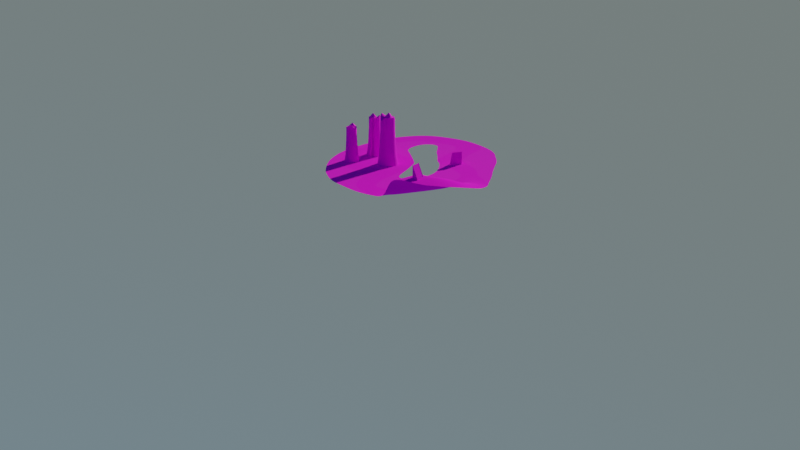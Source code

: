 # Source: track.blend  (saved by Blender 2.80.75; exported with 4.5.12 LTS)
import bpy
from mathutils import Matrix  # noqa: F401  (used for matrix-valued properties, if any)

bpy.ops.wm.read_factory_settings(use_empty=True)
scene = bpy.context.scene
scene.name = 'Scene'

# ---- collections
col_collection = bpy.data.collections.new('Collection'); scene.collection.children.link(col_collection)

# ---- images (referenced by path relative to the original .blend; pixels are not part of the script)
import os
ASSET_DIR = os.environ.get("B2B_ASSET_DIR", "")  # directory of the original .blend (textures are referenced by path, not embedded)
HERE = os.path.dirname(os.path.abspath(__file__))  # packed textures are extracted next to this script under _unpacked/

def load_image(name, relpath, width, height, colorspace="sRGB"):
    """Load a texture the original file referenced (path relative to the .blend, or extracted next to this script)."""
    p = next((c for c in (os.path.join(HERE, relpath), os.path.join(ASSET_DIR, relpath)) if relpath and os.path.exists(c)), "")
    if p:
        img = bpy.data.images.load(p, check_existing=True)
        img.name = name
    else:  # same state as the original file: an image datablock whose file is absent (Cycles renders it pink)
        img = bpy.data.images.new(name, width, height)
        img.source = "FILE"
        img.filepath = "//" + (relpath or name)
    img.colorspace_settings.name = colorspace
    return img
img_stump_diffuse = load_image('Stump-Diffuse', 'Stump-Diffuse.png', 1024, 1024, 'sRGB')
img_road_diffuse = load_image('Road-Diffuse', 'Road-Diffuse.png', 1024, 1024, 'sRGB')
img_grass_diffuse = load_image('Grass-Diffuse', 'Grass-Diffuse.png', 1024, 1024, 'sRGB')
img_ramp_diffuse = load_image('Ramp-Diffuse', 'Ramp-Diffuse.png', 1024, 1024, 'sRGB')

# ---- materials (node trees are filled in below, after node groups)
mat_stump = bpy.data.materials.new('Stump')
mat_stump.diffuse_color = (0.3844, 0.06599, 0.0105, 1.0)
mat_stump.roughness = 1.0
mat_road = bpy.data.materials.new('Road')
mat_road.diffuse_color = (0.2462, 0.07148, 0.04501, 1.0)
mat_road.roughness = 1.0
mat_offroad = bpy.data.materials.new('Offroad')
mat_offroad.diffuse_color = (0.05735, 0.2079, 0.02307, 1.0)
mat_ramp = bpy.data.materials.new('Ramp')
mat_ramp.roughness = 1.0

# ---- material node trees
mat_stump.use_nodes = True; mat_stump.node_tree.nodes.clear()
_N = mat_stump.node_tree.nodes; _L = mat_stump.node_tree.links
n0 = _N.new('ShaderNodeOutputMaterial'); n0.name = 'Material Output'; n0.location = (300, 300)
n1 = _N.new('ShaderNodeBsdfPrincipled'); n1.name = 'Principled BSDF'; n1.location = (10, 300)
n1.distribution = 'GGX'
n1.subsurface_method = 'BURLEY'
n1.inputs[2].default_value = 0.875
n1.inputs[3].default_value = 1.45
n1.inputs[13].default_value = 0.1037
n1.inputs[27].default_value = (0.0, 0.0, 0.0, 1.0)
n1.inputs[28].default_value = 1.0
n2 = _N.new('ShaderNodeTexImage'); n2.name = 'Image Texture'; n2.location = (-280, 280)
n2.image = img_stump_diffuse
_L.new(n1.outputs[0], n0.inputs[0])
_L.new(n2.outputs[0], n1.inputs[0])
n0.is_active_output = True
mat_road.use_nodes = True; mat_road.node_tree.nodes.clear()
_N = mat_road.node_tree.nodes; _L = mat_road.node_tree.links
n0 = _N.new('ShaderNodeOutputMaterial'); n0.name = 'Material Output'; n0.location = (300, 300)
n1 = _N.new('ShaderNodeBsdfPrincipled'); n1.name = 'Principled BSDF'; n1.location = (10, 300)
n1.distribution = 'GGX'
n1.subsurface_method = 'BURLEY'
n1.inputs[2].default_value = 1.0
n1.inputs[3].default_value = 1.45
n1.inputs[13].default_value = 0.07149
n1.inputs[27].default_value = (0.0, 0.0, 0.0, 1.0)
n1.inputs[28].default_value = 1.0
n2 = _N.new('ShaderNodeTexImage'); n2.name = 'Image Texture'; n2.location = (-280, 280)
n2.image = img_road_diffuse
_L.new(n1.outputs[0], n0.inputs[0])
_L.new(n2.outputs[0], n1.inputs[0])
n0.is_active_output = True
mat_offroad.use_nodes = True; mat_offroad.node_tree.nodes.clear()
_N = mat_offroad.node_tree.nodes; _L = mat_offroad.node_tree.links
n0 = _N.new('ShaderNodeOutputMaterial'); n0.name = 'Material Output'; n0.location = (300, 300)
n1 = _N.new('ShaderNodeBsdfPrincipled'); n1.name = 'Principled BSDF'; n1.location = (10, 300)
n1.distribution = 'GGX'
n1.subsurface_method = 'BURLEY'
n1.inputs[2].default_value = 1.0
n1.inputs[3].default_value = 1.45
n1.inputs[13].default_value = 0.1112
n1.inputs[27].default_value = (0.0, 0.0, 0.0, 1.0)
n1.inputs[28].default_value = 1.0
n2 = _N.new('ShaderNodeTexImage'); n2.name = 'Image Texture'; n2.location = (-280, 280)
n2.image = img_grass_diffuse
_L.new(n1.outputs[0], n0.inputs[0])
_L.new(n2.outputs[0], n1.inputs[0])
n0.is_active_output = True
mat_ramp.use_nodes = True; mat_ramp.node_tree.nodes.clear()
_N = mat_ramp.node_tree.nodes; _L = mat_ramp.node_tree.links
n0 = _N.new('ShaderNodeOutputMaterial'); n0.name = 'Material Output'; n0.location = (300, 300)
n1 = _N.new('ShaderNodeBsdfPrincipled'); n1.name = 'Principled BSDF'; n1.location = (10, 300)
n1.distribution = 'GGX'
n1.subsurface_method = 'BURLEY'
n1.inputs[2].default_value = 1.0
n1.inputs[3].default_value = 1.45
n1.inputs[13].default_value = 0.1405
n1.inputs[27].default_value = (0.0, 0.0, 0.0, 1.0)
n1.inputs[28].default_value = 1.0
n2 = _N.new('ShaderNodeTexImage'); n2.name = 'Image Texture'; n2.location = (-280, 280)
n2.image = img_ramp_diffuse
_L.new(n1.outputs[0], n0.inputs[0])
_L.new(n2.outputs[0], n1.inputs[0])
n0.is_active_output = True

# ---- world
world_world = bpy.data.worlds.new('World'); scene.world = world_world
world_world.use_nodes = True; world_world.node_tree.nodes.clear()
_N = world_world.node_tree.nodes; _L = world_world.node_tree.links
n0 = _N.new('ShaderNodeOutputWorld'); n0.name = 'World Output'; n0.location = (300, 300)
n1 = _N.new('ShaderNodeBackground'); n1.name = 'Background'; n1.location = (10, 300)
n2 = _N.new('ShaderNodeTexSky'); n2.name = 'Sky Texture'; n2.location = (-190, 280)
n2.sky_type = 'HOSEK_WILKIE'
n2.sun_direction = (-0.06429, 0.25, 0.9661)
n2.sun_elevation = 1.571
_L.new(n1.outputs[0], n0.inputs[0])
_L.new(n2.outputs[0], n1.inputs[0])
n0.is_active_output = True
world_world.color = (0.05088, 0.05088, 0.05088)
world_world.use_sun_shadow = False
world_world.sun_shadow_jitter_overblur = 0.0

# ---- cameras
cam_camera = bpy.data.cameras.new('Camera')

# ---- lights
light_sun = bpy.data.lights.new('Sun', 'SUN')
light_sun.color = (1.0, 0.9982, 0.6292)
light_sun.transmission_factor = 0.0
light_sun.angle = 0.001745
light_sun.energy = 2.0
light_sun.shadow_soft_size = 0.125
light_sun_001 = bpy.data.lights.new('Sun.001', 'SUN')
light_sun_001.color = (1.0, 0.8772, 0.6884)
light_sun_001.transmission_factor = 0.0
light_sun_001.angle = 0.08727
light_sun_001.energy = 0.5
light_sun_001.shadow_soft_size = 0.125
light_sun_002 = bpy.data.lights.new('Sun.002', 'SUN')
light_sun_002.color = (1.0, 0.9695, 0.6689)
light_sun_002.transmission_factor = 0.0
light_sun_002.angle = 0.008727
light_sun_002.energy = 1.0
light_sun_002.shadow_soft_size = 0.125

# ---- meshes
me_stump = bpy.data.meshes.new('Stump')
me_stump.from_pydata([(0.0, 1.0, 0.0), (-0.1951, 0.9808, 0.0), (-0.3827, 0.9239, 0.0), (-0.5556, 0.8315, 0.0), (-0.7071, 0.7071, 0.0), (-0.7845, 0.5528, 2.384e-07), (-0.8771, 0.1081, 1.788e-07), (-0.9649, -0.08133, 0.0), (-0.9712, -0.2172, 0.0), (-0.9239, -0.3827, 0.0), (-0.8315, -0.5556, 0.0), (-0.7071, -0.7071, 0.0), (-0.5556, -0.8315, 0.0), (-0.3827, -0.9239, 0.0), (-0.1951, -0.9808, 0.0), (3.258e-07, -1.0, 0.0), (0.1951, -0.9808, 0.0), (0.3827, -0.9239, 0.0), (0.5556, -0.8315, 0.0), (0.7071, -0.7071, 0.0), (0.8315, -0.5556, 0.0), (0.9239, -0.3827, 0.0), (0.9808, -0.1951, 0.0), (1.0, 9.656e-07, 0.0), (0.9808, 0.1951, 0.0), (0.9239, 0.3827, 0.0), (0.8315, 0.5556, 0.0), (0.7071, 0.7071, 0.0), (0.5556, 0.8315, 0.0), (0.3827, 0.9239, 0.0), (0.1951, 0.9808, 0.0), (-3.056e-08, 0.732, 0.4267), (-0.1428, 0.7179, 0.4267), (-0.2801, 0.6763, 0.4267), (-0.4067, 0.6086, 0.4267), (-0.5176, 0.5176, 0.4267), (-0.6037, 0.3539, 0.4265), (-0.6902, 0.1195, 0.4351), (-0.7345, -0.007039, 0.428), (-0.7179, -0.1428, 0.4267), (-0.6763, -0.2801, 0.4267), (-0.6086, -0.4067, 0.4267), (-0.5176, -0.5176, 0.4267), (-0.4067, -0.6086, 0.4267), (-0.2801, -0.6763, 0.4267), (-0.1428, -0.7179, 0.4267), (2.08e-07, -0.732, 0.4267), (0.1428, -0.7179, 0.4267), (0.2801, -0.6763, 0.4267), (0.4067, -0.6086, 0.4267), (0.5176, -0.5176, 0.4267), (0.6086, -0.4067, 0.4267), (0.6763, -0.2801, 0.4267), (0.7179, -0.1428, 0.4267), (0.732, 7.068e-07, 0.4267), (0.7179, 0.1428, 0.4267), (0.6763, 0.2801, 0.4267), (0.6086, 0.4067, 0.4267), (0.5176, 0.5176, 0.4267), (0.4067, 0.6086, 0.4267), (0.2801, 0.6763, 0.4267), (0.1428, 0.7179, 0.4267), (-2.853e-08, 0.6635, 0.9032), (-0.1295, 0.6508, 0.8903), (-0.2539, 0.613, 0.884), (-0.3686, 0.5517, 0.8903), (-0.4494, 0.4683, 0.9019), (-0.4978, 0.2976, 0.9149), (-0.5708, 0.07987, 0.9156), (-0.6446, -0.0321, 0.9156), (-0.6501, -0.1305, 0.9156), (-0.613, -0.2539, 0.9156), (-0.5517, -0.3686, 0.9156), (-0.4692, -0.4692, 0.9182), (-0.3686, -0.5517, 0.9358), (-0.2539, -0.613, 0.9574), (-0.1295, -0.6508, 0.968), (1.877e-07, -0.6635, 0.9574), (0.1295, -0.6508, 0.9358), (0.2539, -0.613, 0.9155), (0.3686, -0.5517, 0.8927), (0.4692, -0.4692, 0.8682), (0.5517, -0.3686, 0.8562), (0.613, -0.2539, 0.8682), (0.6508, -0.1294, 0.8927), (0.6191, -0.006792, 0.9126), (0.5938, 0.1296, 0.7268), (0.5966, 0.1733, 0.9156), (0.5517, 0.3686, 0.9156), (0.4692, 0.4692, 0.9156), (0.3686, 0.5517, 0.9156), (0.2539, 0.613, 0.9156), (0.1294, 0.6508, 0.9138), (0.481, 0.103, 0.9156), (0.4888, 0.2911, 0.9166), (0.4203, 0.3551, 0.919), (0.3, 0.449, 0.9279), (0.1672, 0.5242, 0.9189), (0.02702, 0.5779, 0.9068), (-0.1152, 0.6079, 0.8911), (0.5266, -0.03314, 0.9107), (0.4172, 0.102, 0.9189), (0.3476, 0.2158, 0.9531), (0.2116, 0.3167, 0.97), (0.06635, 0.4037, 0.9525), (-0.08258, 0.4736, 0.9054), (-0.2295, 0.5235, 0.8874), (0.513, -0.1526, 0.8847), (0.3925, -0.04657, 0.9221), (0.2562, 0.06024, 0.9712), (0.1094, 0.1637, 1.001), (-0.04239, 0.2597, 0.9712), (-0.1932, 0.3448, 0.9153), (-0.3316, 0.4152, 0.9015), (0.4335, -0.2896, 0.8702), (0.2986, -0.1995, 0.9009), (0.1522, -0.1017, 0.9462), (-2.831e-07, 2.533e-07, 0.9664), (-0.1522, 0.1017, 0.9462), (-0.3872, 0.1071, 0.9153), (-0.4491, 0.2271, 0.9151), (0.3373, -0.4155, 0.8847), (0.1932, -0.3448, 0.9116), (0.04239, -0.2597, 0.9156), (-0.1094, -0.1637, 0.9194), (-0.2562, -0.06024, 0.9156), (-0.3391, 0.04707, 0.9156), (0.2295, -0.5235, 0.9135), (0.08258, -0.4736, 0.933), (-0.06635, -0.4037, 0.931), (-0.2116, -0.3167, 0.923), (-0.3476, -0.2158, 0.9156), (-0.4072, 0.05806, 0.9156), (-0.4949, 0.06066, 0.9156), (0.1152, -0.6079, 0.9378), (-0.02702, -0.5779, 0.9581), (-0.1672, -0.5242, 0.9572), (-0.3, -0.449, 0.9317), (-0.4203, -0.3551, 0.9157), (-0.5235, -0.2461, 0.9156), (-0.6041, -0.1289, 0.9156), (-0.2577, 0.6222, 0.6573), (-0.3742, 0.56, 0.6607), (0.3742, 0.56, 0.6711), (0.2577, 0.6222, 0.6711), (1.89e-07, -0.6735, 0.6884), (0.1314, -0.6605, 0.6725), (-0.478, 0.4735, 0.6702), (0.1314, 0.6605, 0.6711), (0.2577, -0.6222, 0.6711), (-0.5697, 0.2923, 0.67), (-3.046e-08, 0.6735, 0.6703), (0.3742, -0.56, 0.6696), (0.4762, -0.4762, 0.6515), (-0.6207, 0.1254, 0.6743), (0.56, -0.3742, 0.6452), (-0.6731, -0.000569, 0.6711), (0.6222, -0.2577, 0.6515), (-0.6605, -0.1314, 0.6711), (0.6605, -0.1314, 0.6696), (-0.6222, -0.2577, 0.6711), (0.6492, 0.06925, 0.6976), (-0.56, -0.3742, 0.6711), (0.6605, 0.1314, 0.6711), (-0.4762, -0.4762, 0.6711), (0.6129, 0.1647, 0.724), (-0.3742, -0.56, 0.6725), (0.56, 0.3742, 0.6711), (-0.2577, -0.6222, 0.6884), (-0.1314, 0.6605, 0.6607), (0.4762, 0.4762, 0.6711), (-0.1314, -0.6605, 0.694), (-0.7219, 0.1103, 0.2145), (-0.7871, -0.05097, 0.2133), (0.6727, -0.4495, 0.2133), (0.7475, -0.3096, 0.2133), (-0.7894, -0.1674, 0.2133), (0.7936, -0.1578, 0.2133), (-0.7475, -0.3096, 0.2133), (0.8091, 7.813e-07, 0.2133), (-0.6727, -0.4495, 0.2133), (0.7936, 0.1578, 0.2133), (-0.5721, -0.5721, 0.2133), (0.7475, 0.3096, 0.2133), (-0.4495, -0.6727, 0.2133), (0.6727, 0.4495, 0.2133), (-0.3096, -0.7475, 0.2133), (-1.81e-08, 0.8091, 0.2133), (-0.1578, 0.7936, 0.2133), (0.5721, 0.5721, 0.2133), (-0.1578, -0.7936, 0.2133), (-0.3096, 0.7475, 0.2133), (0.4495, 0.6727, 0.2133), (2.455e-07, -0.8091, 0.2133), (-0.4495, 0.6727, 0.2133), (0.3096, 0.7475, 0.2133), (0.1578, -0.7936, 0.2133), (-0.5721, 0.5721, 0.2133), (0.1578, 0.7936, 0.2133), (0.3096, -0.7475, 0.2133), (-0.6546, 0.4128, 0.2133), (0.4495, -0.6727, 0.2133), (0.5721, -0.5721, 0.2133), (-0.3787, 0.06117, -2.996e-06), (-0.3454, 0.03935, 0.6862), (-0.3468, 0.03334, 0.4611), (-0.3456, 0.05011, 0.2289), (-0.6754, 0.398, -8.397e-07), (-0.6001, 0.2549, -1.918e-06), (-0.5031, 0.1978, 0.6748), (-0.4278, 0.1157, 0.6803), (-0.5197, 0.246, 0.4366), (-0.4318, 0.1438, 0.447), (-0.5825, 0.3026, 0.2185), (-0.4803, 0.1819, 0.2237), (-0.6947, 0.08067, -8.795e-07), (-0.5246, 0.08161, -1.938e-06), (-0.5289, 0.09458, 0.6794), (-0.4369, 0.07248, 0.6831), (-0.5869, 0.07562, 0.4482), (-0.4695, 0.04915, 0.4559), (-0.6064, 0.08824, 0.2224), (-0.4823, 0.07462, 0.2272)], [], [(173, 38, 37, 172), (175, 52, 51, 174), (176, 39, 38, 173), (177, 53, 52, 175), (178, 40, 39, 176), (179, 54, 53, 177), (180, 41, 40, 178), (181, 55, 54, 179), (182, 42, 41, 180), (183, 56, 55, 181), (184, 43, 42, 182), (185, 57, 56, 183), (186, 44, 43, 184), (188, 32, 31, 187), (189, 58, 57, 185), (190, 45, 44, 186), (191, 33, 32, 188), (192, 59, 58, 189), (193, 46, 45, 190), (194, 34, 33, 191), (195, 60, 59, 192), (196, 47, 46, 193), (197, 35, 34, 194), (198, 61, 60, 195), (199, 48, 47, 196), (200, 36, 35, 197), (187, 31, 61, 198), (201, 49, 48, 199), (202, 50, 49, 201), (174, 51, 50, 202), (142, 65, 64, 141), (144, 91, 90, 143), (146, 78, 77, 145), (147, 66, 65, 142), (148, 92, 91, 144), (149, 79, 78, 146), (150, 67, 66, 147), (151, 62, 92, 148), (152, 80, 79, 149), (153, 81, 80, 152), (155, 82, 81, 153), (156, 69, 68, 154), (157, 83, 82, 155), (158, 70, 69, 156), (159, 84, 83, 157), (160, 71, 70, 158), (161, 85, 84, 159), (162, 72, 71, 160), (86, 161, 163), (164, 73, 72, 162), (86, 163, 165), (166, 74, 73, 164), (167, 88, 87, 165), (168, 75, 74, 166), (169, 63, 62, 151), (170, 89, 88, 167), (171, 76, 75, 168), (141, 64, 63, 169), (143, 90, 89, 170), (145, 77, 76, 171), (86, 93, 85, 161), (85, 93, 100, 84), (84, 100, 107, 83), (83, 107, 114, 82), (82, 114, 121, 81), (81, 121, 127, 80), (80, 127, 134, 79), (79, 134, 77, 78), (87, 88, 94, 93), (93, 94, 101, 100), (100, 101, 108, 107), (107, 108, 115, 114), (114, 115, 122, 121), (121, 122, 128, 127), (127, 128, 135, 134), (134, 135, 76, 77), (88, 89, 95, 94), (94, 95, 102, 101), (101, 102, 109, 108), (108, 109, 116, 115), (115, 116, 123, 122), (122, 123, 129, 128), (128, 129, 136, 135), (135, 136, 75, 76), (89, 90, 96, 95), (95, 96, 103, 102), (102, 103, 110, 109), (109, 110, 117, 116), (116, 117, 124, 123), (123, 124, 130, 129), (129, 130, 137, 136), (136, 137, 74, 75), (90, 91, 97, 96), (96, 97, 104, 103), (103, 104, 111, 110), (110, 111, 118, 117), (117, 118, 125, 124), (124, 125, 131, 130), (130, 131, 138, 137), (137, 138, 73, 74), (91, 92, 98, 97), (97, 98, 105, 104), (104, 105, 112, 111), (111, 112, 119, 118), (118, 119, 126, 125), (125, 126, 132, 131), (131, 132, 139, 138), (138, 139, 72, 73), (92, 62, 99, 98), (98, 99, 106, 105), (105, 106, 113, 112), (112, 113, 120, 119), (132, 133, 140, 139), (139, 140, 71, 72), (62, 63, 64, 99), (99, 64, 65, 106), (106, 65, 66, 113), (113, 66, 67, 120), (133, 68, 69, 140), (140, 69, 70, 71), (46, 145, 171, 45), (59, 143, 170, 58), (33, 141, 169, 32), (45, 171, 168, 44), (58, 170, 167, 57), (32, 169, 151, 31), (44, 168, 166, 43), (57, 167, 165, 56), (43, 166, 164, 42), (56, 165, 163, 55), (42, 164, 162, 41), (55, 163, 161, 54), (41, 162, 160, 40), (54, 161, 159, 53), (40, 160, 158, 39), (53, 159, 157, 52), (39, 158, 156, 38), (52, 157, 155, 51), (38, 156, 154, 37), (51, 155, 153, 50), (50, 153, 152, 49), (49, 152, 149, 48), (31, 151, 148, 61), (36, 150, 147, 35), (48, 149, 146, 47), (61, 148, 144, 60), (35, 147, 142, 34), (47, 146, 145, 46), (60, 144, 143, 59), (34, 142, 141, 33), (20, 174, 202, 19), (19, 202, 201, 18), (18, 201, 199, 17), (0, 187, 198, 30), (5, 200, 197, 4), (17, 199, 196, 16), (30, 198, 195, 29), (4, 197, 194, 3), (16, 196, 193, 15), (29, 195, 192, 28), (3, 194, 191, 2), (15, 193, 190, 14), (28, 192, 189, 27), (2, 191, 188, 1), (14, 190, 186, 13), (27, 189, 185, 26), (1, 188, 187, 0), (13, 186, 184, 12), (26, 185, 183, 25), (12, 184, 182, 11), (25, 183, 181, 24), (11, 182, 180, 10), (24, 181, 179, 23), (10, 180, 178, 9), (23, 179, 177, 22), (9, 178, 176, 8), (22, 177, 175, 21), (8, 176, 173, 7), (21, 175, 174, 20), (7, 173, 172, 6), (208, 203, 206, 214), (214, 206, 205, 212), (212, 205, 204, 210), (36, 211, 209, 150), (211, 212, 210, 209), (200, 213, 211, 36), (213, 214, 212, 211), (5, 207, 213, 200), (207, 208, 214, 213), (216, 222, 206, 203), (222, 220, 205, 206), (220, 218, 204, 205), (37, 154, 217, 219), (219, 217, 218, 220), (172, 37, 219, 221), (221, 219, 220, 222), (6, 172, 221, 215), (215, 221, 222, 216), (133, 217, 154, 68), (132, 218, 217, 133), (126, 204, 218, 132), (126, 119, 210, 204), (119, 120, 209, 210), (120, 67, 150, 209), (86, 165, 87, 93)])
me_stump.polygons.foreach_set('use_smooth', [True] * 205)
_k = {(0, 1): 1.0, (1, 2): 1.0, (2, 3): 1.0, (3, 4): 1.0, (4, 5): 1.0, (6, 7): 1.0, (7, 8): 1.0, (8, 9): 1.0, (9, 10): 1.0, (10, 11): 1.0, (11, 12): 1.0, (12, 13): 1.0, (13, 14): 1.0, (14, 15): 1.0, (15, 16): 1.0, (16, 17): 1.0, (17, 18): 1.0, (18, 19): 1.0, (19, 20): 1.0, (20, 21): 1.0, (21, 22): 1.0, (22, 23): 1.0, (23, 24): 1.0, (24, 25): 1.0, (25, 26): 1.0, (26, 27): 1.0, (27, 28): 1.0, (28, 29): 1.0, (29, 30): 1.0, (0, 30): 1.0, (37, 172): 1.0, (5, 200): 1.0, (62, 63): 1.0, (63, 64): 1.0, (64, 65): 1.0, (65, 66): 1.0, (66, 67): 1.0, (68, 69): 1.0, (69, 70): 1.0, (70, 71): 1.0, (71, 72): 1.0, (72, 73): 1.0, (73, 74): 1.0, (74, 75): 1.0, (75, 76): 1.0, (76, 77): 1.0, (77, 78): 1.0, (78, 79): 1.0, (79, 80): 1.0, (80, 81): 1.0, (81, 82): 1.0, (82, 83): 1.0, (83, 84): 1.0, (84, 85): 1.0, (86, 93): 1.0, (87, 88): 1.0, (88, 89): 1.0, (89, 90): 1.0, (90, 91): 1.0, (91, 92): 1.0, (62, 92): 1.0, (36, 150): 1.0, (37, 154): 1.0, (85, 93): 1.0, (87, 93): 1.0, (119, 126): 1.0, (126, 132): 1.0, (119, 120): 1.0, (132, 133): 1.0, (67, 120): 1.0, (68, 133): 1.0, (67, 150): 1.0, (68, 154): 1.0, (85, 161): 1.0, (86, 163): 1.0, (87, 165): 1.0, (163, 165): 1.0, (161, 163): 1.0, (6, 172): 1.0, (36, 200): 1.0, (203, 216): 1.0, (203, 208): 1.0, (5, 207): 1.0, (207, 208): 1.0, (6, 215): 1.0, (215, 216): 1.0}
me_stump.attributes.new('crease_edge', 'FLOAT', 'EDGE').data.foreach_set('value', [_k.get((min(e.vertices), max(e.vertices)), 0.0) for e in me_stump.edges])
_uv = me_stump.uv_layers.new(name='UVMap')
_uv.uv.foreach_set('vector', [0.8861, 0.9113, 0.8907, 0.8431, 0.8547, 0.8314, 0.8376, 0.8976, 0.4966, 0.7018, 0.5664, 0.6856, 0.5596, 0.6444, 0.4891, 0.6562, 0.09211, 0.4427, 0.1618, 0.4561, 0.168, 0.4222, 0.09743, 0.4172, 0.5056, 0.743, 0.5746, 0.7229, 0.5664, 0.6856, 0.4966, 0.7018, 0.08661, 0.4835, 0.1565, 0.4957, 0.1618, 0.4561, 0.09211, 0.4427, 0.5157, 0.7783, 0.5837, 0.7548, 0.5746, 0.7229, 0.5056, 0.743, 0.08195, 0.5307, 0.1523, 0.5385, 0.1565, 0.4957, 0.08661, 0.4835, 0.483, 0.07764, 0.5541, 0.08818, 0.5592, 0.05146, 0.4886, 0.03704, 0.07865, 0.5797, 0.1493, 0.5828, 0.1523, 0.5385, 0.08195, 0.5307, 0.4793, 0.1229, 0.5507, 0.1291, 0.5541, 0.08818, 0.483, 0.07764, 0.07685, 0.6284, 0.1477, 0.6268, 0.1493, 0.5828, 0.07865, 0.5797, 0.4778, 0.171, 0.5493, 0.1726, 0.5507, 0.1291, 0.4793, 0.1229, 0.07659, 0.675, 0.1475, 0.669, 0.1477, 0.6268, 0.07685, 0.6284, 0.8, 0.2262, 0.8109, 0.1569, 0.7746, 0.1517, 0.7599, 0.2205, 0.4783, 0.2201, 0.5498, 0.2171, 0.5493, 0.1726, 0.4778, 0.171, 0.07791, 0.7178, 0.1486, 0.7077, 0.1475, 0.669, 0.07659, 0.675, 0.8453, 0.2299, 0.8518, 0.1602, 0.8109, 0.1569, 0.8, 0.2262, 0.4811, 0.2684, 0.5523, 0.2608, 0.5498, 0.2171, 0.4783, 0.2201, 0.08074, 0.755, 0.1512, 0.7414, 0.1486, 0.7077, 0.07791, 0.7178, 0.894, 0.2313, 0.8959, 0.1615, 0.8518, 0.1602, 0.8453, 0.2299, 0.4858, 0.314, 0.5566, 0.302, 0.5523, 0.2608, 0.4811, 0.2684, 0.4784, 0.4662, 0.55, 0.4725, 0.5524, 0.4361, 0.4811, 0.426, 0.9444, 0.2306, 0.9414, 0.1608, 0.8959, 0.1615, 0.894, 0.2313, 0.4924, 0.3551, 0.5625, 0.3392, 0.5566, 0.302, 0.4858, 0.314, 0.4779, 0.5112, 0.5495, 0.5132, 0.55, 0.4725, 0.4784, 0.4662, 0.998, 0.2248, 0.9969, 0.1549, 0.9414, 0.1608, 0.9444, 0.2306, 0.5006, 0.3902, 0.57, 0.371, 0.5625, 0.3392, 0.4924, 0.3551, 0.4796, 0.559, 0.551, 0.5565, 0.5495, 0.5132, 0.4779, 0.5112, 0.4834, 0.608, 0.5544, 0.6008, 0.551, 0.5565, 0.4796, 0.559, 0.4891, 0.6562, 0.5596, 0.6444, 0.5544, 0.6008, 0.4834, 0.608, 0.8966, 0.08676, 0.8949, 0.01681, 0.855, 0.01751, 0.8561, 0.08654, 0.6359, 0.2926, 0.7124, 0.2901, 0.7085, 0.2527, 0.632, 0.2546, 0.6303, 0.4752, 0.7126, 0.4701, 0.7215, 0.4366, 0.6375, 0.4413, 0.9394, 0.08319, 0.9316, 0.01183, 0.8949, 0.01681, 0.8966, 0.08676, 0.6414, 0.3268, 0.7172, 0.3238, 0.7124, 0.2901, 0.6359, 0.2926, 0.6294, 0.5126, 0.7059, 0.5075, 0.7126, 0.4701, 0.6303, 0.4752, 1.0, 0.07654, 0.9798, 0.0, 0.9316, 0.01183, 0.9394, 0.08319, 0.648, 0.356, 0.7207, 0.3526, 0.7172, 0.3238, 0.6414, 0.3268, 0.6303, 0.5525, 0.7002, 0.5473, 0.7059, 0.5075, 0.6294, 0.5126, 0.6279, 0.5937, 0.6957, 0.5881, 0.7002, 0.5473, 0.6303, 0.5525, 0.6307, 0.634, 0.6967, 0.6279, 0.6957, 0.5881, 0.6279, 0.5937, 0.9052, 0.7669, 0.9347, 0.6957, 0.8953, 0.6827, 0.8673, 0.7553, 0.6389, 0.6718, 0.7066, 0.665, 0.6967, 0.6279, 0.6307, 0.634, 0.2403, 0.47, 0.3174, 0.4762, 0.3219, 0.4553, 0.246, 0.438, 0.652, 0.7057, 0.7215, 0.6982, 0.7066, 0.665, 0.6389, 0.6718, 0.2355, 0.5064, 0.3126, 0.5117, 0.3174, 0.4762, 0.2403, 0.47, 0.645, 0.08321, 0.7165, 0.07021, 0.7136, 0.03483, 0.6439, 0.0334, 0.2316, 0.5458, 0.3088, 0.5505, 0.3126, 0.5117, 0.2355, 0.5064, 0.3942, 0.6221, 0.3744, 0.6387, 0.3942, 0.6432, 0.2289, 0.5865, 0.3069, 0.5906, 0.3088, 0.5505, 0.2316, 0.5458, 0.3588, 0.5576, 0.3536, 0.5328, 0.3482, 0.5522, 0.2278, 0.6271, 0.3109, 0.6309, 0.3069, 0.5906, 0.2289, 0.5865, 0.6292, 0.1735, 0.7058, 0.1728, 0.7113, 0.1174, 0.6513, 0.113, 0.2326, 0.6662, 0.3175, 0.6695, 0.3109, 0.6309, 0.2278, 0.6271, 0.8184, 0.08248, 0.8178, 0.0126, 0.7848, 0.00405, 0.7849, 0.07486, 0.6297, 0.2144, 0.7062, 0.2131, 0.7058, 0.1728, 0.6292, 0.1735, 0.2354, 0.7018, 0.3219, 0.7047, 0.3175, 0.6695, 0.2326, 0.6662, 0.8561, 0.08654, 0.855, 0.01751, 0.8178, 0.0126, 0.8184, 0.08248, 0.632, 0.2546, 0.7085, 0.2527, 0.7062, 0.2131, 0.6297, 0.2144, 0.236, 0.7327, 0.3209, 0.7351, 0.3219, 0.7047, 0.2354, 0.7018, 0.6547, 0.1084, 0.7199, 0.1142, 0.7165, 0.07021, 0.645, 0.08321, 0.027, 0.2736, 0.08061, 0.2897, 0.05132, 0.2556, 0.003326, 0.2419, 0.003326, 0.2419, 0.05132, 0.2556, 0.04142, 0.2198, 0.0, 0.202, 0.0, 0.202, 0.04142, 0.2198, 0.04906, 0.1714, 0.004838, 0.162, 0.004838, 0.162, 0.04906, 0.1714, 0.06304, 0.1242, 0.01771, 0.1236, 0.01771, 0.1236, 0.06304, 0.1242, 0.08263, 0.08059, 0.03806, 0.0883, 0.03806, 0.0883, 0.08263, 0.08059, 0.1068, 0.0432, 0.06505, 0.05751, 0.06505, 0.05751, 0.1068, 0.0432, 0.1346, 0.014, 0.09764, 0.03243, 0.05448, 0.323, 0.09038, 0.3743, 0.1, 0.3449, 0.08061, 0.2897, 0.08061, 0.2897, 0.1, 0.3449, 0.09939, 0.2822, 0.05132, 0.2556, 0.05132, 0.2556, 0.09939, 0.2822, 0.08955, 0.2365, 0.04142, 0.2198, 0.04142, 0.2198, 0.08955, 0.2365, 0.09957, 0.182, 0.04906, 0.1714, 0.04906, 0.1714, 0.09957, 0.182, 0.114, 0.1281, 0.06304, 0.1242, 0.06304, 0.1242, 0.114, 0.1281, 0.132, 0.07832, 0.08263, 0.08059, 0.08263, 0.08059, 0.132, 0.07832, 0.1525, 0.03568, 0.1068, 0.0432, 0.1068, 0.0432, 0.1525, 0.03568, 0.1745, 0.003027, 0.1346, 0.014, 0.09038, 0.3743, 0.1264, 0.3941, 0.1277, 0.3556, 0.1, 0.3449, 0.1, 0.3449, 0.1277, 0.3556, 0.1333, 0.3069, 0.09939, 0.2822, 0.09939, 0.2822, 0.1333, 0.3069, 0.1425, 0.2516, 0.08955, 0.2365, 0.08955, 0.2365, 0.1425, 0.2516, 0.1544, 0.1934, 0.09957, 0.182, 0.09957, 0.182, 0.1544, 0.1934, 0.1686, 0.1357, 0.114, 0.1281, 0.114, 0.1281, 0.1686, 0.1357, 0.1842, 0.08173, 0.132, 0.07832, 0.132, 0.07832, 0.1842, 0.08173, 0.2002, 0.03539, 0.1525, 0.03568, 0.1525, 0.03568, 0.2002, 0.03539, 0.2157, 0.0, 0.1745, 0.003027, 0.1264, 0.3941, 0.1658, 0.4066, 0.1743, 0.3691, 0.1277, 0.3556, 0.1277, 0.3556, 0.1743, 0.3691, 0.1854, 0.3206, 0.1333, 0.3069, 0.1333, 0.3069, 0.1854, 0.3206, 0.1981, 0.2647, 0.1425, 0.2516, 0.1425, 0.2516, 0.1981, 0.2647, 0.2114, 0.2054, 0.1544, 0.1934, 0.1544, 0.1934, 0.2114, 0.2054, 0.2246, 0.1463, 0.1686, 0.1357, 0.1686, 0.1357, 0.2246, 0.1463, 0.2372, 0.09057, 0.1842, 0.08173, 0.1842, 0.08173, 0.2372, 0.09057, 0.2482, 0.04235, 0.2002, 0.03539, 0.2002, 0.03539, 0.2482, 0.04235, 0.2566, 0.004962, 0.2157, 0.0, 0.1658, 0.4066, 0.2068, 0.4113, 0.2223, 0.3759, 0.1743, 0.3691, 0.1743, 0.3691, 0.2223, 0.3759, 0.2384, 0.3295, 0.1854, 0.3206, 0.1854, 0.3206, 0.2384, 0.3295, 0.254, 0.2756, 0.1981, 0.2647, 0.1981, 0.2647, 0.254, 0.2756, 0.2681, 0.2178, 0.2114, 0.2054, 0.2114, 0.2054, 0.2681, 0.2178, 0.2801, 0.1596, 0.2246, 0.1463, 0.2246, 0.1463, 0.2801, 0.1596, 0.2891, 0.1044, 0.2372, 0.09057, 0.2372, 0.09057, 0.2891, 0.1044, 0.2946, 0.05605, 0.2482, 0.04235, 0.2482, 0.04235, 0.2946, 0.05605, 0.2959, 0.0176, 0.2566, 0.004962, 0.2068, 0.4113, 0.2481, 0.4082, 0.2699, 0.3757, 0.2223, 0.3759, 0.2223, 0.3759, 0.2699, 0.3757, 0.2903, 0.3333, 0.2384, 0.3295, 0.2384, 0.3295, 0.2903, 0.3333, 0.3082, 0.2836, 0.254, 0.2756, 0.254, 0.2756, 0.3082, 0.2836, 0.3382, 0.1932, 0.2681, 0.2178, 0.2681, 0.2178, 0.3382, 0.1932, 0.317, 0.1813, 0.2801, 0.1596, 0.2801, 0.1596, 0.317, 0.1813, 0.3385, 0.1768, 0.2891, 0.1044, 0.2891, 0.1044, 0.3385, 0.1768, 0.3377, 0.07589, 0.2946, 0.05605, 0.2946, 0.05605, 0.3377, 0.07589, 0.3319, 0.03736, 0.2959, 0.0176, 0.2481, 0.4082, 0.2878, 0.3974, 0.3154, 0.3685, 0.2699, 0.3757, 0.2699, 0.3757, 0.3154, 0.3685, 0.3395, 0.3313, 0.2903, 0.3333, 0.2903, 0.3333, 0.3395, 0.3313, 0.3573, 0.2885, 0.3082, 0.2836, 0.3082, 0.2836, 0.3573, 0.2885, 0.3704, 0.2209, 0.3382, 0.1932, 0.3385, 0.1768, 0.3647, 0.1676, 0.3752, 0.1007, 0.3377, 0.07589, 0.3377, 0.07589, 0.3752, 0.1007, 0.3633, 0.06356, 0.3319, 0.03736, 0.2878, 0.3974, 0.3246, 0.3793, 0.3571, 0.3544, 0.3154, 0.3685, 0.3154, 0.3685, 0.3571, 0.3544, 0.384, 0.3238, 0.3395, 0.3313, 0.3395, 0.3313, 0.384, 0.3238, 0.3983, 0.2905, 0.3573, 0.2885, 0.3573, 0.2885, 0.3983, 0.2905, 0.393, 0.2357, 0.3704, 0.2209, 0.3647, 0.1676, 0.3876, 0.1646, 0.3946, 0.1253, 0.3752, 0.1007, 0.3752, 0.1007, 0.3946, 0.1253, 0.3886, 0.09499, 0.3633, 0.06356, 0.1512, 0.7414, 0.236, 0.7327, 0.2354, 0.7018, 0.1486, 0.7077, 0.5523, 0.2608, 0.632, 0.2546, 0.6297, 0.2144, 0.5498, 0.2171, 0.8518, 0.1602, 0.8561, 0.08654, 0.8184, 0.08248, 0.8109, 0.1569, 0.1486, 0.7077, 0.2354, 0.7018, 0.2326, 0.6662, 0.1475, 0.669, 0.5498, 0.2171, 0.6297, 0.2144, 0.6292, 0.1735, 0.5493, 0.1726, 0.8109, 0.1569, 0.8184, 0.08248, 0.7849, 0.07486, 0.7746, 0.1517, 0.1475, 0.669, 0.2326, 0.6662, 0.2278, 0.6271, 0.1477, 0.6268, 0.5493, 0.1726, 0.6292, 0.1735, 0.6513, 0.113, 0.5507, 0.1291, 0.1477, 0.6268, 0.2278, 0.6271, 0.2289, 0.5865, 0.1493, 0.5828, 0.5507, 0.1291, 0.6513, 0.113, 0.6336, 0.09583, 0.5541, 0.08818, 0.1493, 0.5828, 0.2289, 0.5865, 0.2316, 0.5458, 0.1523, 0.5385, 0.5541, 0.08818, 0.6336, 0.09583, 0.645, 0.08321, 0.5592, 0.05146, 0.1523, 0.5385, 0.2316, 0.5458, 0.2355, 0.5064, 0.1565, 0.4957, 0.5592, 0.05146, 0.645, 0.08321, 0.6439, 0.0334, 0.5658, 0.02032, 0.1565, 0.4957, 0.2355, 0.5064, 0.2403, 0.47, 0.1618, 0.4561, 0.5746, 0.7229, 0.652, 0.7057, 0.6389, 0.6718, 0.5664, 0.6856, 0.1618, 0.4561, 0.2403, 0.47, 0.246, 0.438, 0.168, 0.4222, 0.5664, 0.6856, 0.6389, 0.6718, 0.6307, 0.634, 0.5596, 0.6444, 0.8907, 0.8431, 0.9052, 0.7669, 0.8673, 0.7553, 0.8547, 0.8314, 0.5596, 0.6444, 0.6307, 0.634, 0.6279, 0.5937, 0.5544, 0.6008, 0.5544, 0.6008, 0.6279, 0.5937, 0.6303, 0.5525, 0.551, 0.5565, 0.551, 0.5565, 0.6303, 0.5525, 0.6294, 0.5126, 0.5495, 0.5132, 0.57, 0.371, 0.648, 0.356, 0.6414, 0.3268, 0.5625, 0.3392, 0.9969, 0.1549, 1.0, 0.07654, 0.9394, 0.08319, 0.9414, 0.1608, 0.5495, 0.5132, 0.6294, 0.5126, 0.6303, 0.4752, 0.55, 0.4725, 0.5625, 0.3392, 0.6414, 0.3268, 0.6359, 0.2926, 0.5566, 0.302, 0.9414, 0.1608, 0.9394, 0.08319, 0.8966, 0.08676, 0.8959, 0.1615, 0.55, 0.4725, 0.6303, 0.4752, 0.6375, 0.4413, 0.5524, 0.4361, 0.5566, 0.302, 0.6359, 0.2926, 0.632, 0.2546, 0.5523, 0.2608, 0.8959, 0.1615, 0.8966, 0.08676, 0.8561, 0.08654, 0.8518, 0.1602, 0.4122, 0.6776, 0.4891, 0.6562, 0.4834, 0.608, 0.4051, 0.618, 0.4051, 0.618, 0.4834, 0.608, 0.4796, 0.559, 0.4004, 0.5575, 0.4004, 0.5575, 0.4796, 0.559, 0.4779, 0.5112, 0.3983, 0.4983, 0.3838, 0.4113, 0.3219, 0.4158, 0.3219, 0.4649, 0.3838, 0.4721, 1.0, 0.3026, 0.998, 0.2248, 0.9444, 0.2306, 0.9486, 0.3084, 0.3983, 0.4983, 0.4779, 0.5112, 0.4784, 0.4662, 0.399, 0.4428, 0.4164, 0.3931, 0.4924, 0.3551, 0.4858, 0.314, 0.4083, 0.3423, 0.9486, 0.3084, 0.9444, 0.2306, 0.894, 0.2313, 0.8864, 0.3093, 0.399, 0.4428, 0.4784, 0.4662, 0.4811, 0.426, 0.4023, 0.3931, 0.4083, 0.3423, 0.4858, 0.314, 0.4811, 0.2684, 0.4024, 0.2859, 0.8864, 0.3093, 0.894, 0.2313, 0.8453, 0.2299, 0.8262, 0.3075, 0.005126, 0.7941, 0.08074, 0.755, 0.07791, 0.7178, 0.001626, 0.7481, 0.4024, 0.2859, 0.4811, 0.2684, 0.4783, 0.2201, 0.399, 0.2263, 0.8262, 0.3075, 0.8453, 0.2299, 0.8, 0.2262, 0.7702, 0.303, 0.001626, 0.7481, 0.07791, 0.7178, 0.07659, 0.675, 0.0, 0.6952, 0.399, 0.2263, 0.4783, 0.2201, 0.4778, 0.171, 0.3983, 0.1655, 0.7702, 0.303, 0.8, 0.2262, 0.7599, 0.2205, 0.7207, 0.296, 0.0, 0.6952, 0.07659, 0.675, 0.07685, 0.6284, 0.0003109, 0.6376, 0.3983, 0.1655, 0.4778, 0.171, 0.4793, 0.1229, 0.4003, 0.1061, 0.0003109, 0.6376, 0.07685, 0.6284, 0.07865, 0.5797, 0.002547, 0.5774, 0.4003, 0.1061, 0.4793, 0.1229, 0.483, 0.07764, 0.4048, 0.05018, 0.002547, 0.5774, 0.07865, 0.5797, 0.08195, 0.5307, 0.006621, 0.5169, 0.4048, 0.05018, 0.483, 0.07764, 0.4886, 0.03704, 0.4118, 0.0, 0.006621, 0.5169, 0.08195, 0.5307, 0.08661, 0.4835, 0.01238, 0.4585, 0.3838, 0.4721, 0.3219, 0.4793, 0.3219, 0.5284, 0.3838, 0.5328, 0.01238, 0.4585, 0.08661, 0.4835, 0.09211, 0.4427, 0.01881, 0.4113, 0.4326, 0.7849, 0.5056, 0.743, 0.4966, 0.7018, 0.4215, 0.734, 0.9347, 1.0, 0.9125, 0.9153, 0.8861, 0.9113, 0.9032, 0.995, 0.4215, 0.734, 0.4966, 0.7018, 0.4891, 0.6562, 0.4122, 0.6776, 0.9032, 0.995, 0.8861, 0.9113, 0.8376, 0.8976, 0.8439, 0.9778, 0.8307, 0.6806, 0.9236, 0.6748, 0.9297, 0.6035, 0.8701, 0.6083, 0.8701, 0.6083, 0.9297, 0.6035, 0.9297, 0.5328, 0.8859, 0.5386, 0.8859, 0.5386, 0.9297, 0.5328, 0.9251, 0.4637, 0.8896, 0.4676, 0.8001, 0.5482, 0.8433, 0.5436, 0.8543, 0.471, 0.818, 0.4735, 0.8433, 0.5436, 0.8859, 0.5386, 0.8896, 0.4676, 0.8543, 0.471, 0.7788, 0.6145, 0.82, 0.612, 0.8433, 0.5436, 0.8001, 0.5482, 0.82, 0.612, 0.8701, 0.6083, 0.8859, 0.5386, 0.8433, 0.5436, 0.7215, 0.6827, 0.7811, 0.6811, 0.82, 0.612, 0.7788, 0.6145, 0.7811, 0.6811, 0.8307, 0.6806, 0.8701, 0.6083, 0.82, 0.612, 0.757, 0.955, 0.7618, 0.8875, 0.7275, 0.8857, 0.7215, 0.9541, 0.7618, 0.8875, 0.7687, 0.8177, 0.7395, 0.8155, 0.7275, 0.8857, 0.7687, 0.8177, 0.7825, 0.753, 0.7558, 0.7497, 0.7395, 0.8155, 0.83, 0.8289, 0.8328, 0.7593, 0.8067, 0.7556, 0.7991, 0.8216, 0.7991, 0.8216, 0.8067, 0.7556, 0.7825, 0.753, 0.7687, 0.8177, 0.8197, 0.8929, 0.83, 0.8289, 0.7991, 0.8216, 0.7908, 0.8893, 0.7908, 0.8893, 0.7991, 0.8216, 0.7687, 0.8177, 0.7618, 0.8875, 0.8376, 0.955, 0.8197, 0.8929, 0.7908, 0.8893, 0.7928, 0.9537, 0.3942, 0.6221, 0.3942, 0.5479, 0.372, 0.5328, 0.3588, 0.6031, 0.8077, 0.6829, 0.8067, 0.7556, 0.8328, 0.7593, 0.8281, 0.6842, 0.7886, 0.6833, 0.7825, 0.753, 0.8067, 0.7556, 0.8077, 0.6829, 0.7717, 0.6827, 0.7558, 0.7497, 0.7825, 0.753, 0.7886, 0.6833, 0.9211, 0.3931, 0.8967, 0.3941, 0.8896, 0.4676, 0.9251, 0.4637, 0.8967, 0.3941, 0.8554, 0.3945, 0.8543, 0.471, 0.8896, 0.4676, 0.8554, 0.3945, 0.8284, 0.3952, 0.818, 0.4735, 0.8543, 0.471, 0.3588, 0.5576, 0.3482, 0.5522, 0.3219, 0.6056, 0.3588, 0.626])
me_stump.materials.append(mat_stump)
me_stump.use_remesh_preserve_volume = False
me_stump.use_remesh_preserve_attributes = False
me_stump.use_mirror_vertex_groups = False
me_stump.update()
me_plane_001 = bpy.data.meshes.new('Plane.001')
me_plane_001.from_pydata([(-16.49, 2.036, 0.0), (-14.34, -1.395, 0.0), (-18.18, -0.8479, 0.0), (-19.0, -5.397, 0.0), (-13.77, -0.8963, 0.0), (-12.44, -0.7155, 0.0), (-11.82, 1.971, 0.0), (-11.11, -0.9464, 0.0), (-8.822, -1.238, 0.0), (-8.712, 1.696, 0.0), (-7.32, 1.785, 0.0), (-6.007, 2.808, 0.0), (-5.216, 3.656, 0.0), (-2.322, 3.011, 0.0), (-4.362, 4.772, 0.0), (-1.528, 4.088, 0.0), (-3.2, 6.093, 0.0), (-0.6011, 5.096, 0.0), (-0.3765, 7.526, 0.0), (2.117, 5.65, 0.0), (2.037, 7.833, 0.0), (4.057, 5.648, 0.0), (4.432, 7.813, 0.01812), (6.414, 7.339, 0.0), (6.999, 4.601, 0.0), (9.046, 3.352, 0.0), (10.36, 5.096, 0.0), (9.851, 2.604, 0.0), (10.95, 1.601, 0.0), (13.93, 2.182, 0.0), (11.53, 0.02932, 0.0), (15.78, 0.5052, 0.0), (15.6, -1.379, 0.0), (11.55, -2.034, 0.0), (14.61, -3.45, 0.0), (4.364, -3.486, 0.0), (1.211, -2.961, 0.0), (-4.591, -4.589, 0.0), (-6.525, -6.894, 0.0), (-7.59, -8.76, 0.0), (-8.38, -10.36, 0.0), (-5.263, -15.9, 0.0), (-9.041, -11.76, 0.0), (-7.001, -15.39, 0.0), (-9.611, -12.15, 0.0), (-8.971, -14.86, 0.0), (-10.55, -12.33, 0.0), (-10.43, -14.87, 0.0), (-11.6, -12.27, 0.0), (-12.65, -14.53, 0.0), (-13.64, -11.49, 0.0), (-15.43, -13.26, 0.0), (-17.22, -11.26, 0.0), (-14.82, -9.141, 0.0), (-18.25, -9.731, 0.0), (-18.78, -8.344, 0.0), (-19.05, -6.779, 0.0), (-6.629, 2.228, 0.0), (-5.123, -0.8189, 0.0), (-18.8, -3.163, 0.0), (3.389, 9.362, 0.002116), (4.968, 8.49, 0.05012), (4.987, 11.36, 0.0122), (5.304, 10.04, 0.0521), (7.38, 11.32, 0.07283), (7.39, 10.19, 0.1362), (9.302, 10.74, 0.1733), (8.931, 9.72, 0.2143), (10.47, 10.32, 0.2294), (9.691, 9.38, 0.2756), (9.024, 8.209, 0.3266), (11.73, 9.599, 0.2903), (10.88, 8.542, 0.3657), (13.01, 8.683, 0.3453), (11.88, 7.623, 0.4345), (14.0, 7.574, 0.3945), (12.74, 6.694, 0.4838), (15.02, 6.244, 0.4395), (13.42, 5.64, 0.5228), (15.52, 5.014, 0.4892), (13.72, 4.789, 0.5507), (11.9, 4.706, 0.5911), (15.81, 3.607, 0.5453), (14.04, 3.531, 0.5833), (12.07, 4.425, 0.5984), (14.14, 2.741, 0.6), (4.549, 8.086, 0.02733), (2.585, 8.475, 0.0), (0.8826, 9.106, 0.0), (4.418, 9.766, 0.01802), (5.294, 8.609, 0.06633), (-15.67, 0.4786, 0.0), (-16.65, -1.486, 0.0), (-17.21, -5.384, 0.0), (-14.18, 0.9047, 0.0), (-12.13, 0.6279, 0.0), (-10.87, 0.3038, 0.0), (-8.767, 0.229, 0.0), (-6.981, 0.2191, 0.0), (-5.156, 1.461, 0.0), (-4.169, 2.774, 0.0), (-3.342, 3.891, 0.0), (-2.364, 5.091, 0.0), (-1.075, 6.022, 0.0), (-0.05335, 6.495, 0.0), (2.077, 6.741, 0.0), (4.245, 6.731, 0.009062), (6.045, 6.28, 0.0), (7.49, 5.595, 0.0), (8.7, 5.013, 0.0), (9.701, 4.224, 0.0), (10.9, 3.193, 0.0), (12.44, 1.892, 0.0), (13.66, 0.2672, 0.0), (13.58, -1.209, 0.0), (13.08, -2.742, 0.0), (12.26, -3.933, 0.0), (10.74, -4.906, 0.0), (9.215, -5.199, 0.0), (6.958, -5.407, 0.0), (4.983, -5.25, 0.0), (2.89, -5.768, 0.0), (0.68, -7.155, 0.0), (-0.4253, -8.754, 0.0), (-2.401, -10.73, 0.0), (-3.929, -11.51, 0.0), (-5.528, -12.42, 0.0), (-6.822, -13.13, 0.0), (-8.021, -13.58, 0.0), (-9.291, -13.5, 0.0), (-10.49, -13.6, 0.0), (-12.07, -13.36, 0.0), (-14.54, -12.38, 0.0), (-15.85, -10.78, 0.0), (-16.53, -9.436, 0.0), (-17.07, -8.072, 0.0), (-17.22, -6.708, 0.0), (-5.953, 0.7005, 0.0), (-17.09, -3.398, 0.0), (-13.12, 0.8088, 0.0), (-14.78, -2.094, 0.0), (-15.17, -5.401, 0.0), (-14.6, 2.706, 0.0), (-10.63, 1.554, 0.0), (-6.339, -1.345, 0.0), (-4.199, -0.003256, 0.0), (-3.121, 1.893, 0.0), (-1.549, 6.948, 0.0), (0.2699, 5.464, 0.0), (5.677, 5.221, 0.0), (7.98, 6.589, 0.0), (8.117, 4.048, 0.0), (9.283, 5.979, 0.0), (11.94, 3.781, 0.0), (11.56, -1.038, 0.0), (11.28, -2.893, 0.0), (13.24, -4.974, 0.0), (10.42, -3.338, 0.0), (11.06, -6.473, 0.0), (8.892, -3.882, 0.0), (9.538, -6.517, 0.0), (6.985, -4.073, 0.0), (6.93, -6.742, 0.0), (5.603, -7.015, 0.0), (4.57, -8.574, 0.0), (-2.848, -3.675, 0.0), (4.208, -10.64, 0.0), (3.74, -12.92, 0.0), (-5.929, -5.493, 0.0), (1.144, -15.69, 0.0), (-1.334, -16.12, 0.0), (-3.467, -16.09, 0.0), (-14.48, -10.3, 0.0), (-15.0, -7.715, 0.0), (-15.15, -6.609, 0.0), (-15.1, -3.691, 0.0), (-13.12, 2.424, 0.0), (-13.11, -0.8059, 0.0), (2.123, 10.02, 0.0), (5.62, 8.727, 0.08431), (7.24, 8.846, 0.1869), (8.461, 8.458, 0.2804), (10.03, 7.493, 0.4168), (10.88, 6.602, 0.4962), (11.34, 5.895, 0.5408), (11.69, 5.219, 0.572), (16.06, 1.247, 0.6), (12.12, 4.262, 0.6), (3.432, 10.87, 0.0), (2.897, 4.828, 0.0), (5.171, 4.508, 0.0), (7.059, 3.747, 0.0), (8.657, 3.046, 0.0), (9.909, 2.322, 0.0), (2.271, 3.421, 0.0), (4.903, 3.169, 0.0), (7.122, 2.217, 0.0), (9.001, 1.322, 0.0), (10.4, 0.6238, 0.0), (1.749, 1.422, 0.0), (3.717, 0.9186, 0.0), (5.29, -0.0105, 0.0), (8.903, -0.2667, 0.0), (10.4, -0.7527, 0.0), (-0.0251, 1.353, 0.0), (5.819, -1.315, 0.0), (8.785, -1.85, 0.0), (10.36, -2.091, 0.0), (-2.011, 0.7989, 0.0), (5.333, -2.868, 0.0), (8.194, -3.178, 0.0), (9.933, -3.217, 0.0), (15.01, -3.722, 0.0), (14.08, -5.612, 0.0), (12.5, -8.124, 0.0), (11.4, -10.04, 0.0), (9.507, -11.88, 0.0), (8.35, -12.7, 0.0), (7.108, -13.71, 0.0), (5.641, -14.47, 0.0), (4.371, -15.09, 0.0), (1.549, -16.31, 0.0), (-1.189, -16.84, 0.0), (-3.757, -17.07, 0.0), (-5.704, -16.9, 0.0), (-7.115, -16.73, 0.0), (-8.92, -16.13, 0.0), (-10.67, -15.54, 0.0), (-7.317, -6.342, 0.0), (-8.607, -7.29, 0.0), (-9.244, -7.73, 0.0), (-9.75, -7.877, 0.0), (-10.31, -7.975, 0.0), (-10.66, -7.975, 0.0), (-11.27, -7.943, 0.0), (-12.53, -7.583, 0.0), (-12.94, -7.354, 0.0), (-13.53, -6.88, 0.0), (-13.73, -6.635, 0.0), (-13.92, -6.21, 0.0), (-14.14, -5.394, 0.0), (-13.82, -4.724, 0.0), (-13.4, -4.332, 0.0), (-12.88, -4.153, 0.0), (-12.24, -3.908, 0.0), (-11.48, -3.602, 0.0), (-10.36, -3.238, 0.0), (-9.278, -2.725, 0.0), (-8.24, -2.16, 0.0), (-14.78, 4.206, 0.0), (-13.48, 5.241, 0.0), (-12.54, 5.829, 0.0), (-11.38, 6.339, 0.0), (-10.22, 6.907, 0.0), (-9.151, 7.4, 0.0), (-8.009, 7.808, 0.0), (-6.852, 8.102, 0.0), (-5.716, 8.357, 0.0), (-4.658, 8.651, 0.0), (-3.373, 8.982, 0.0), (-2.137, 9.379, 0.0), (-0.6751, 9.857, 0.0), (0.493, 10.15, 0.0), (1.784, 10.47, 0.0), (11.93, 4.275, 0.5021), (8.603, 7.33, 0.2311), (9.332, 7.162, 0.3197), (10.18, 6.561, 0.3396), (10.62, 5.972, 0.3146), (11.02, 5.433, 0.3176), (11.5, 4.859, 0.3706), (8.118, 7.672, 0.1634), (7.176, 8.093, 0.1581), (6.078, 8.142, 0.1283), (5.572, 7.908, 0.1117), (5.423, 7.576, 0.009062), (5.109, 7.94, 0.06306)], [(208, 165)], [(138, 92, 2, 59), (92, 91, 0, 2), (91, 94, 142, 0), (139, 95, 6, 176), (95, 96, 143, 6), (96, 97, 9, 143), (97, 98, 10, 9), (137, 99, 11, 57), (99, 100, 12, 11), (100, 101, 14, 12), (101, 102, 16, 14), (102, 103, 147, 16), (103, 104, 18, 147), (104, 105, 20, 18), (105, 106, 22, 20), (106, 107, 23, 22), (107, 108, 150, 23), (108, 109, 152, 150), (109, 110, 26, 152), (110, 111, 153, 26), (111, 112, 29, 153), (112, 113, 31, 29), (113, 114, 32, 31), (114, 115, 34, 32), (115, 116, 156, 34), (116, 117, 158, 156), (117, 118, 160, 158), (118, 119, 162, 160), (119, 120, 163, 162), (120, 121, 164, 163), (121, 122, 166, 164), (122, 123, 167, 166), (123, 124, 169, 167), (124, 125, 170, 169), (125, 126, 171, 170), (126, 127, 41, 171), (127, 128, 43, 41), (128, 129, 45, 43), (129, 130, 47, 45), (130, 131, 49, 47), (131, 132, 51, 49), (132, 133, 52, 51), (133, 134, 54, 52), (134, 135, 55, 54), (135, 136, 56, 55), (93, 136, 174, 141), (98, 137, 57, 10), (93, 138, 59, 3), (94, 139, 176, 142), (86, 61, 60, 87), (87, 60, 178, 88), (90, 179, 63, 89), (89, 63, 62, 188), (179, 180, 65, 63), (63, 65, 64, 62), (180, 181, 67, 65), (65, 67, 66, 64), (181, 70, 69, 67), (67, 69, 68, 66), (70, 182, 72, 69), (69, 72, 71, 68), (182, 183, 74, 72), (72, 74, 73, 71), (183, 184, 76, 74), (74, 76, 75, 73), (184, 185, 78, 76), (76, 78, 77, 75), (185, 81, 80, 78), (78, 80, 79, 77), (81, 84, 83, 80), (80, 83, 82, 79), (84, 187, 85, 83), (83, 85, 186, 82), (20, 87, 88, 18), (22, 86, 87, 20), (60, 89, 188, 178), (61, 90, 89, 60), (4, 177, 139, 94), (141, 175, 138, 93), (144, 58, 137, 98), (3, 56, 136, 93), (173, 174, 136, 135), (53, 173, 135, 134), (172, 53, 134, 133), (50, 172, 133, 132), (48, 50, 132, 131), (46, 48, 131, 130), (44, 46, 130, 129), (42, 44, 129, 128), (40, 42, 128, 127), (39, 40, 127, 126), (38, 39, 126, 125), (168, 38, 125, 124), (37, 168, 124, 123), (165, 37, 123, 122), (36, 165, 122, 121), (35, 36, 121, 120), (161, 35, 120, 119), (159, 161, 119, 118), (157, 159, 118, 117), (155, 157, 117, 116), (33, 155, 116, 115), (154, 33, 115, 114), (30, 154, 114, 113), (28, 30, 113, 112), (27, 28, 112, 111), (25, 27, 111, 110), (151, 25, 110, 109), (24, 151, 109, 108), (149, 24, 108, 107), (21, 149, 107, 106), (19, 21, 106, 105), (148, 19, 105, 104), (17, 148, 104, 103), (15, 17, 103, 102), (13, 15, 102, 101), (146, 13, 101, 100), (145, 146, 100, 99), (58, 145, 99, 137), (8, 144, 98, 97), (7, 8, 97, 96), (5, 7, 96, 95), (177, 5, 95, 139), (1, 4, 94, 91), (140, 1, 91, 92), (175, 140, 92, 138), (187, 153, 29, 85), (85, 29, 31, 186), (21, 19, 148, 189), (189, 148, 17, 194), (194, 17, 15, 199), (199, 15, 13, 204), (204, 13, 146, 208), (149, 21, 189, 190), (190, 189, 194, 195), (195, 194, 199, 200), (35, 209, 36), (24, 149, 190, 191), (191, 190, 195, 196), (196, 195, 200, 201), (151, 24, 191, 192), (192, 191, 196, 197), (197, 196, 201, 202), (202, 201, 205, 206), (206, 205, 209, 210), (210, 209, 35, 161), (25, 151, 192, 193), (193, 192, 197, 198), (198, 197, 202, 203), (203, 202, 206, 207), (207, 206, 210, 211), (211, 210, 161, 159), (27, 25, 193, 28), (28, 193, 198, 30), (30, 198, 203, 154), (154, 203, 207, 33), (33, 207, 211, 155), (155, 211, 159, 157), (146, 145, 208), (49, 227, 47), (47, 227, 226, 45), (45, 226, 225, 43), (43, 225, 224, 41), (41, 224, 223, 171), (171, 223, 222, 170), (170, 222, 221, 169), (169, 221, 220, 167), (167, 220, 219, 166), (166, 219, 218, 164), (164, 218, 217, 163), (163, 217, 216, 162), (162, 216, 215, 160), (160, 215, 214, 158), (158, 214, 213, 156), (156, 213, 212, 34), (34, 212, 32), (8, 248, 144), (8, 7, 247, 248), (7, 5, 246, 247), (5, 177, 245, 246), (177, 4, 244, 245), (4, 1, 243, 244), (1, 140, 242, 243), (140, 175, 241, 242), (175, 141, 240, 241), (141, 174, 239, 240), (174, 173, 238, 239), (173, 53, 237, 238), (53, 172, 236, 237), (172, 50, 235, 236), (50, 48, 234, 235), (48, 46, 233, 234), (46, 44, 232, 233), (44, 42, 231, 232), (42, 40, 230, 231), (40, 39, 229, 230), (39, 38, 228, 229), (168, 228, 38), (142, 249, 0), (176, 250, 249, 142), (6, 251, 250, 176), (143, 252, 251, 6), (9, 253, 252, 143), (10, 254, 253, 9), (57, 255, 254, 10), (11, 256, 255, 57), (12, 257, 256, 11), (14, 258, 257, 12), (16, 259, 258, 14), (147, 260, 259, 16), (18, 261, 260, 147), (88, 262, 261, 18), (178, 263, 262, 88), (188, 263, 178), (275, 276, 86, 22), (23, 150, 273, 274), (273, 150, 272), (150, 152, 265, 271), (271, 272, 150), (265, 152, 266), (266, 152, 267), (152, 26, 268, 267), (26, 153, 269, 268), (187, 264, 153), (269, 153, 270), (264, 270, 153), (84, 264, 187), (81, 270, 264, 84), (185, 269, 270, 81), (184, 268, 269, 185), (183, 267, 268, 184), (182, 266, 267, 183), (70, 265, 266, 182), (181, 271, 265, 70), (180, 272, 271, 181), (179, 273, 272, 180), (90, 274, 273, 179), (23, 274, 276, 275), (90, 61, 276, 274), (86, 276, 61)])
me_plane_001.polygons.foreach_set('use_smooth', [1, 1, 1, 1, 1, 1, 1, 1, 1, 1, 1, 1, 1, 1, 1, 1, 1, 1, 1, 1, 1, 1, 1, 1, 1, 1, 1, 1, 1, 1, 1, 1, 1, 1, 1, 1, 1, 1, 1, 1, 1, 1, 1, 1, 1, 1, 1, 1, 1, 1, 1, 1, 1, 1, 1, 1, 1, 1, 1, 1, 1, 1, 1, 1, 1, 1, 1, 1, 1, 1, 1, 1, 1, 1, 1, 1, 1, 1, 1, 1, 1, 1, 1, 1, 1, 1, 1, 1, 1, 1, 1, 1, 1, 1, 1, 1, 1, 1, 1, 1, 1, 1, 1, 1, 1, 1, 1, 1, 1, 1, 1, 1, 1, 1, 1, 1, 1, 1, 1, 1, 1, 1, 1, 1, 1, 1, 1, 1, 1, 1, 1, 1, 1, 1, 1, 1, 1, 1, 1, 1, 1, 1, 1, 1, 1, 1, 1, 1, 1, 1, 1, 1, 1, 1, 1, 1, 1, 1, 1, 1, 1, 1, 1, 1, 1, 1, 1, 1, 1, 1, 1, 1, 1, 1, 1, 1, 1, 1, 1, 1, 1, 1, 1, 1, 1, 1, 1, 1, 1, 1, 1, 1, 1, 1, 1, 1, 1, 1, 1, 1, 1, 1, 1, 1, 1, 1, 1, 1, 1, 1, 1, 1, 1, 1, 0, 0, 0, 0, 0, 0, 0, 0, 0, 1, 0, 0, 1, 1, 1, 1, 1, 1, 1, 1, 1, 1, 1, 0, 0, 0])
me_plane_001.polygons.foreach_set('material_index', [0, 0, 0, 0, 0, 0, 0, 0, 0, 0, 0, 0, 0, 0, 0, 0, 0, 0, 0, 0, 0, 0, 0, 0, 0, 0, 0, 0, 0, 0, 0, 0, 0, 0, 0, 0, 0, 0, 0, 0, 0, 0, 0, 0, 0, 0, 0, 0, 0, 0, 0, 0, 0, 0, 0, 0, 0, 0, 0, 0, 0, 0, 0, 0, 0, 0, 0, 0, 0, 0, 0, 0, 0, 0, 0, 0, 0, 0, 0, 0, 0, 0, 0, 0, 0, 0, 0, 0, 0, 0, 0, 0, 0, 0, 0, 0, 0, 0, 0, 0, 0, 0, 0, 0, 0, 0, 0, 0, 0, 0, 0, 0, 0, 0, 0, 0, 0, 0, 0, 0, 0, 0, 0, 0, 0, 0, 1, 1, 1, 1, 1, 1, 1, 1, 1, 1, 1, 1, 1, 1, 1, 1, 1, 1, 1, 1, 1, 1, 1, 1, 1, 1, 1, 1, 1, 1, 1, 1, 1, 1, 1, 1, 1, 1, 1, 1, 1, 1, 1, 1, 1, 1, 1, 1, 1, 1, 1, 1, 1, 1, 1, 1, 1, 1, 1, 1, 1, 1, 1, 1, 1, 1, 1, 1, 1, 1, 1, 1, 1, 1, 1, 1, 1, 1, 1, 1, 1, 1, 1, 1, 1, 1, 1, 1, 1, 1, 1, 1, 1, 1, 1, 1, 1, 1, 1, 1, 1, 1, 1, 1, 1, 1, 1, 1, 1, 1, 1, 1, 1, 1])
_uv = me_plane_001.uv_layers.new(name='UVMap')
_uv.uv.foreach_set('vector', [-8.385, 0.1182, -8.134, 1.464, -9.004, 1.912, -9.357, 0.2836, -8.134, 1.464, -7.578, 2.846, -8.042, 3.941, -9.004, 1.912, -7.578, 2.846, -6.73, 3.145, -6.964, 4.412, -8.042, 3.941, -6.121, 3.078, -5.56, 2.951, -5.385, 3.896, -6.126, 4.214, -5.56, 2.951, -4.84, 2.723, -4.705, 3.602, -5.385, 3.896, -4.84, 2.723, -3.643, 2.67, -3.612, 3.702, -4.705, 3.602, -3.643, 2.67, -2.626, 2.663, -2.819, 3.765, -3.612, 3.702, -2.04, 3.002, -1.586, 3.537, -2.071, 4.484, -2.425, 4.077, -1.586, 3.537, -1.023, 4.461, -1.62, 5.081, -2.071, 4.484, -1.023, 4.461, -0.5524, 5.247, -1.134, 5.866, -1.62, 5.081, -0.5524, 5.247, 0.004627, 6.09, -0.4719, 6.796, -1.134, 5.866, 0.004627, 6.09, 0.7391, 6.746, 0.4691, 7.397, -0.4719, 6.796, 0.7391, 6.746, 1.321, 7.079, 1.137, 7.804, 0.4691, 7.397, 1.321, 7.079, 2.535, 7.251, 2.512, 8.019, 1.137, 7.804, 2.535, 7.251, 3.77, 7.244, 3.877, 8.006, 2.512, 8.019, 3.77, 7.244, 4.796, 6.927, 5.006, 7.672, 3.877, 8.006, 4.796, 6.927, 5.619, 6.445, 5.898, 7.144, 5.006, 7.672, 5.619, 6.445, 6.308, 6.036, 6.64, 6.715, 5.898, 7.144, 6.308, 6.036, 6.878, 5.481, 7.252, 6.094, 6.64, 6.715, 6.878, 5.481, 7.56, 4.755, 8.156, 5.169, 7.252, 6.094, 7.56, 4.755, 8.44, 3.84, 9.288, 4.044, 8.156, 5.169, 8.44, 3.84, 9.133, 2.697, 10.34, 2.864, 9.288, 4.044, 9.133, 2.697, 9.089, 1.659, 10.24, 1.538, 10.34, 2.864, 9.089, 1.659, 8.802, 0.5797, 9.675, 0.0817, 10.24, 1.538, 8.802, 0.5797, 8.337, -0.2584, 8.894, -0.9906, 9.675, 0.0817, 8.337, -0.2584, 7.47, -0.9424, 7.654, -2.045, 8.894, -0.9906, 7.47, -0.9424, 6.602, -1.149, 6.786, -2.076, 7.654, -2.045, 6.602, -1.149, 5.315, -1.295, 5.3, -2.234, 6.786, -2.076, 5.315, -1.295, 4.191, -1.185, 4.544, -2.426, 5.3, -2.234, 4.191, -1.185, 2.998, -1.549, 3.955, -3.523, 4.544, -2.426, 2.998, -1.549, 1.739, -2.525, 3.749, -4.974, 3.955, -3.523, 1.739, -2.525, 1.109, -3.65, 3.482, -6.58, 3.749, -4.974, 1.109, -3.65, -0.01618, -5.04, 2.003, -8.528, 3.482, -6.58, -0.01618, -5.04, -0.887, -5.586, 0.5917, -8.83, 2.003, -8.528, -0.887, -5.586, -1.798, -6.231, -0.6237, -8.808, 0.5917, -8.83, -1.798, -6.231, -2.535, -6.727, -1.647, -8.675, -0.6237, -8.808, -2.535, -6.727, -3.218, -7.042, -2.637, -8.317, -1.647, -8.675, -3.218, -7.042, -3.942, -6.992, -3.759, -7.945, -2.637, -8.317, -3.942, -6.992, -4.625, -7.058, -4.591, -7.953, -3.759, -7.945, -4.625, -7.058, -5.523, -6.893, -5.854, -7.716, -4.591, -7.953, -5.523, -6.893, -6.929, -6.198, -7.437, -6.821, -5.854, -7.716, -6.929, -6.198, -7.68, -5.073, -8.461, -5.41, -7.437, -6.821, -7.68, -5.073, -8.068, -4.13, -9.044, -4.337, -8.461, -5.41, -8.068, -4.13, -8.376, -3.17, -9.347, -3.361, -9.044, -4.337, -8.376, -3.17, -8.457, -2.211, -9.5, -2.26, -9.347, -3.361, -8.456, -1.279, -8.457, -2.211, -7.282, -2.141, -7.291, -1.291, -2.626, 2.663, -2.04, 3.002, -2.425, 4.077, -2.819, 3.765, -8.456, -1.279, -8.385, 0.1182, -9.357, 0.2836, -9.473, -1.288, -6.73, 3.145, -6.121, 3.078, -6.126, 4.214, -6.964, 4.412, 3.943, 8.197, 4.182, 8.482, 3.282, 9.096, 2.825, 8.471, 2.825, 8.471, 3.282, 9.096, 2.561, 9.561, 1.854, 8.915, 4.368, 8.565, 4.553, 8.649, 4.374, 9.571, 3.868, 9.38, 3.868, 9.38, 4.374, 9.571, 4.193, 10.5, 3.307, 10.16, 4.553, 8.649, 5.477, 8.732, 5.562, 9.674, 4.374, 9.571, 4.374, 9.571, 5.562, 9.674, 5.556, 10.47, 4.193, 10.5, 5.477, 8.732, 6.172, 8.459, 6.44, 9.347, 5.562, 9.674, 5.562, 9.674, 6.44, 9.347, 6.651, 10.06, 5.556, 10.47, 6.172, 8.459, 6.493, 8.284, 6.873, 9.108, 6.44, 9.347, 6.44, 9.347, 6.873, 9.108, 7.315, 9.773, 6.651, 10.06, 6.493, 8.284, 7.069, 7.78, 7.551, 8.518, 6.873, 9.108, 6.873, 9.108, 7.551, 8.518, 8.037, 9.262, 7.315, 9.773, 7.069, 7.78, 7.55, 7.154, 8.119, 7.872, 7.551, 8.518, 7.551, 8.518, 8.119, 7.872, 8.766, 8.618, 8.037, 9.262, 7.55, 7.154, 7.81, 6.656, 8.61, 7.218, 8.119, 7.872, 8.119, 7.872, 8.61, 7.218, 9.329, 7.837, 8.766, 8.618, 7.81, 6.656, 8.011, 6.181, 8.998, 6.476, 8.61, 7.218, 8.61, 7.218, 8.998, 6.476, 9.909, 6.902, 9.329, 7.837, 8.011, 6.181, 8.13, 5.82, 9.165, 5.878, 8.998, 6.476, 8.998, 6.476, 9.165, 5.878, 10.19, 6.036, 9.909, 6.902, 8.13, 5.82, 8.23, 5.622, 9.353, 4.993, 9.165, 5.878, 9.165, 5.878, 9.353, 4.993, 10.36, 5.046, 10.19, 6.036, 8.23, 5.622, 8.257, 5.508, 9.407, 4.437, 9.353, 4.993, 9.353, 4.993, 9.407, 4.437, 10.5, 3.386, 10.36, 5.046, 2.512, 8.019, 2.825, 8.471, 1.854, 8.915, 1.137, 7.804, 3.877, 8.006, 3.943, 8.197, 2.825, 8.471, 2.512, 8.019, 3.282, 9.096, 3.868, 9.38, 3.307, 10.16, 2.561, 9.561, 4.182, 8.482, 4.368, 8.565, 3.868, 9.38, 3.282, 9.096, -6.496, 1.878, -6.115, 1.942, -6.121, 3.078, -6.73, 3.145, -7.291, -1.291, -7.25, -0.08768, -8.385, 0.1182, -8.456, -1.279, -2.26, 1.563, -1.567, 1.933, -2.04, 3.002, -2.626, 2.663, -9.473, -1.288, -9.5, -2.26, -8.457, -2.211, -8.456, -1.279, -7.193, -2.919, -7.282, -2.141, -8.457, -2.211, -8.376, -3.17, -7.093, -3.922, -7.193, -2.919, -8.376, -3.17, -8.068, -4.13, -6.898, -4.735, -7.093, -3.922, -8.068, -4.13, -7.68, -5.073, -6.422, -5.574, -6.898, -4.735, -7.68, -5.073, -6.929, -6.198, -5.259, -6.124, -6.422, -5.574, -6.929, -6.198, -5.523, -6.893, -4.66, -6.163, -5.259, -6.124, -5.523, -6.893, -4.625, -7.058, -4.124, -6.039, -4.66, -6.163, -4.625, -7.058, -3.942, -6.992, -3.8, -5.766, -4.124, -6.039, -3.942, -6.992, -3.218, -7.042, -3.423, -4.779, -3.8, -5.766, -3.218, -7.042, -2.535, -6.727, -2.973, -3.654, -3.423, -4.779, -2.535, -6.727, -1.798, -6.231, -2.366, -2.341, -2.973, -3.654, -1.798, -6.231, -0.887, -5.586, -2.026, -1.356, -2.366, -2.341, -0.887, -5.586, -0.01618, -5.04, -1.264, -0.7197, -2.026, -1.356, -0.01618, -5.04, 1.109, -3.65, -0.2712, -0.0764, -1.264, -0.7197, 1.109, -3.65, 1.739, -2.525, 2.041, 0.4257, -0.2712, -0.0764, 1.739, -2.525, 2.998, -1.549, 3.838, 0.05629, 2.041, 0.4257, 2.998, -1.549, 4.191, -1.185, 5.331, -0.3565, 3.838, 0.05629, 4.191, -1.185, 5.315, -1.295, 6.418, -0.2224, 5.331, -0.3565, 5.315, -1.295, 6.602, -1.149, 7.286, 0.1606, 6.418, -0.2224, 6.602, -1.149, 7.47, -0.9424, 7.779, 0.4738, 7.286, 0.1606, 7.47, -0.9424, 8.337, -0.2584, 7.93, 1.078, 7.779, 0.4738, 8.337, -0.2584, 8.802, 0.5797, 7.938, 1.779, 7.93, 1.078, 8.802, 0.5797, 9.089, 1.659, 7.923, 2.529, 7.938, 1.779, 9.089, 1.659, 9.133, 2.697, 7.592, 3.635, 7.923, 2.529, 9.133, 2.697, 8.44, 3.84, 6.964, 4.341, 7.592, 3.635, 8.44, 3.84, 7.56, 4.755, 6.505, 4.867, 6.964, 4.341, 7.56, 4.755, 6.878, 5.481, 5.976, 5.357, 6.505, 4.867, 6.878, 5.481, 6.308, 6.036, 5.339, 5.746, 5.976, 5.357, 6.308, 6.036, 5.619, 6.445, 4.586, 6.182, 5.339, 5.746, 5.619, 6.445, 4.796, 6.927, 3.663, 6.482, 4.586, 6.182, 4.796, 6.927, 3.77, 7.244, 2.558, 6.484, 3.663, 6.482, 3.77, 7.244, 2.535, 7.251, 1.505, 6.353, 2.558, 6.484, 2.535, 7.251, 1.321, 7.079, 1.009, 6.094, 1.505, 6.353, 1.321, 7.079, 0.7391, 6.746, 0.4811, 5.385, 1.009, 6.094, 0.7391, 6.746, 0.004627, 6.09, 0.02892, 4.627, 0.4811, 5.385, 0.004627, 6.09, -0.5524, 5.247, -0.4266, 3.841, 0.02892, 4.627, -0.5524, 5.247, -1.023, 4.461, -1.041, 2.507, -0.4266, 3.841, -1.023, 4.461, -1.586, 3.537, -1.567, 1.933, -1.041, 2.507, -1.586, 3.537, -2.04, 3.002, -3.674, 1.638, -2.26, 1.563, -2.626, 2.663, -3.643, 2.67, -4.976, 1.843, -3.674, 1.638, -3.643, 2.67, -4.84, 2.723, -5.735, 2.005, -4.976, 1.843, -4.84, 2.723, -5.56, 2.951, -6.115, 1.942, -5.735, 2.005, -5.56, 2.951, -6.121, 3.078, -6.819, 1.527, -6.496, 1.878, -6.73, 3.145, -7.578, 2.846, -7.066, 1.035, -6.819, 1.527, -7.578, 2.846, -8.134, 1.464, -7.25, -0.08768, -7.066, 1.035, -8.134, 1.464, -8.385, 0.1182, -0.2053, 1.113, 0.05597, 0.6777, 1.794, 1.236, 1.452, 1.677, 1.452, 1.677, 1.794, 1.236, 3.65, 1.793, 3.124, 2.237, 3.663, 6.482, 2.558, 6.484, 1.505, 6.353, 3.002, 5.906, 3.002, 5.906, 1.505, 6.353, 1.009, 6.094, 2.645, 4.916, 2.645, 4.916, 1.009, 6.094, 0.4811, 5.385, 2.348, 3.51, 2.348, 3.51, 0.4811, 5.385, 0.02892, 4.627, 1.337, 3.461, 1.337, 3.461, 0.02892, 4.627, -0.4266, 3.841, 0.206, 3.071, 4.586, 6.182, 3.663, 6.482, 3.002, 5.906, 4.298, 5.68, 4.298, 5.68, 3.002, 5.906, 2.645, 4.916, 4.145, 4.738, 4.145, 4.738, 2.645, 4.916, 2.348, 3.51, 3.469, 3.155, 3.838, 0.05629, 4.39, 0.491, 2.041, 0.4257, 5.339, 5.746, 4.586, 6.182, 4.298, 5.68, 5.373, 5.145, 5.373, 5.145, 4.298, 5.68, 4.145, 4.738, 5.409, 4.068, 5.409, 4.068, 4.145, 4.738, 3.469, 3.155, 4.366, 2.501, 5.976, 5.357, 5.339, 5.746, 5.373, 5.145, 6.284, 4.652, 6.284, 4.652, 5.373, 5.145, 5.409, 4.068, 6.48, 3.439, 6.48, 3.439, 5.409, 4.068, 4.366, 2.501, 6.424, 2.321, 6.424, 2.321, 4.366, 2.501, 4.667, 1.584, 6.357, 1.207, 6.357, 1.207, 4.667, 1.584, 4.39, 0.491, 6.02, 0.2733, 6.02, 0.2733, 4.39, 0.491, 3.838, 0.05629, 5.331, -0.3565, 6.505, 4.867, 5.976, 5.357, 6.284, 4.652, 6.997, 4.143, 6.997, 4.143, 6.284, 4.652, 6.48, 3.439, 7.279, 2.948, 7.279, 2.948, 6.48, 3.439, 6.424, 2.321, 7.276, 1.979, 7.276, 1.979, 6.424, 2.321, 6.357, 1.207, 7.254, 1.038, 7.254, 1.038, 6.357, 1.207, 6.02, 0.2733, 7.011, 0.2459, 7.011, 0.2459, 6.02, 0.2733, 5.331, -0.3565, 6.418, -0.2224, 6.964, 4.341, 6.505, 4.867, 6.997, 4.143, 7.592, 3.635, 7.592, 3.635, 6.997, 4.143, 7.279, 2.948, 7.923, 2.529, 7.923, 2.529, 7.279, 2.948, 7.276, 1.979, 7.938, 1.779, 7.938, 1.779, 7.276, 1.979, 7.254, 1.038, 7.93, 1.078, 7.93, 1.078, 7.254, 1.038, 7.011, 0.2459, 7.779, 0.4738, 7.779, 0.4738, 7.011, 0.2459, 6.418, -0.2224, 7.286, 0.1606, -0.4266, 3.841, -1.041, 2.507, 0.206, 3.071, -5.854, -7.716, -4.726, -8.426, -4.591, -7.953, -4.591, -7.953, -4.726, -8.426, -3.73, -8.837, -3.759, -7.945, -3.759, -7.945, -3.73, -8.837, -2.702, -9.262, -2.637, -8.317, -2.637, -8.317, -2.702, -9.262, -1.898, -9.381, -1.647, -8.675, -1.647, -8.675, -1.898, -9.381, -0.7887, -9.5, -0.6237, -8.808, -0.6237, -8.808, -0.7887, -9.5, 0.6744, -9.341, 0.5917, -8.83, 0.5917, -8.83, 0.6744, -9.341, 2.234, -8.964, 2.003, -8.528, 2.003, -8.528, 2.234, -8.964, 3.842, -8.11, 3.482, -6.58, 3.482, -6.58, 3.842, -8.11, 4.565, -7.673, 3.749, -4.974, 3.749, -4.974, 4.565, -7.673, 5.401, -7.137, 3.955, -3.523, 3.955, -3.523, 5.401, -7.137, 6.109, -6.423, 4.544, -2.426, 4.544, -2.426, 6.109, -6.423, 6.768, -5.847, 5.3, -2.234, 5.3, -2.234, 6.768, -5.847, 7.845, -4.557, 6.786, -2.076, 6.786, -2.076, 7.845, -4.557, 8.472, -3.206, 7.654, -2.045, 7.654, -2.045, 8.472, -3.206, 9.372, -1.44, 8.894, -0.9906, 8.894, -0.9906, 9.372, -1.44, 9.903, -0.1094, 9.675, 0.0817, 9.675, 0.0817, 9.903, -0.1094, 10.24, 1.538, -3.674, 1.638, -3.343, 0.989, -2.26, 1.563, -3.674, 1.638, -4.976, 1.843, -3.934, 0.5915, -3.343, 0.989, -4.976, 1.843, -5.735, 2.005, -4.552, 0.2307, -3.934, 0.5915, -5.735, 2.005, -6.115, 1.942, -5.186, -0.02526, -4.552, 0.2307, -6.115, 1.942, -6.496, 1.878, -5.622, -0.2403, -5.186, -0.02526, -6.496, 1.878, -6.819, 1.527, -5.985, -0.4127, -5.622, -0.2403, -6.819, 1.527, -7.066, 1.035, -6.283, -0.539, -5.985, -0.4127, -7.066, 1.035, -7.25, -0.08768, -6.525, -0.8148, -6.283, -0.539, -7.25, -0.08768, -7.291, -1.291, -6.702, -1.286, -6.525, -0.8148, -7.291, -1.291, -7.282, -2.141, -6.581, -1.86, -6.702, -1.286, -7.282, -2.141, -7.193, -2.919, -6.469, -2.159, -6.581, -1.86, -7.193, -2.919, -7.093, -3.922, -6.357, -2.331, -6.469, -2.159, -7.093, -3.922, -6.898, -4.735, -6.022, -2.665, -6.357, -2.331, -6.898, -4.735, -6.422, -5.574, -5.785, -2.826, -6.022, -2.665, -6.422, -5.574, -5.259, -6.124, -5.069, -3.079, -5.785, -2.826, -5.259, -6.124, -4.66, -6.163, -4.724, -3.102, -5.069, -3.079, -4.66, -6.163, -4.124, -6.039, -4.52, -3.102, -4.724, -3.102, -4.124, -6.039, -3.8, -5.766, -4.203, -3.033, -4.52, -3.102, -3.8, -5.766, -3.423, -4.779, -3.915, -2.93, -4.203, -3.033, -3.423, -4.779, -2.973, -3.654, -3.552, -2.62, -3.915, -2.93, -2.973, -3.654, -2.366, -2.341, -2.817, -1.953, -3.552, -2.62, -2.026, -1.356, -2.817, -1.953, -2.366, -2.341, -6.964, 4.412, -7.067, 5.468, -8.042, 3.941, -6.126, 4.214, -6.326, 6.196, -7.067, 5.468, -6.964, 4.412, -5.385, 3.896, -5.79, 6.61, -6.326, 6.196, -6.126, 4.214, -4.705, 3.602, -5.132, 6.968, -5.79, 6.61, -5.385, 3.896, -3.612, 3.702, -4.473, 7.368, -5.132, 6.968, -4.705, 3.602, -2.819, 3.765, -3.862, 7.715, -4.473, 7.368, -3.612, 3.702, -2.425, 4.077, -3.211, 8.002, -3.862, 7.715, -2.819, 3.765, -2.071, 4.484, -2.552, 8.209, -3.211, 8.002, -2.425, 4.077, -1.62, 5.081, -1.905, 8.388, -2.552, 8.209, -2.071, 4.484, -1.134, 5.866, -1.302, 8.595, -1.905, 8.388, -1.62, 5.081, -0.4719, 6.796, -0.5701, 8.828, -1.302, 8.595, -1.134, 5.866, 0.4691, 7.397, 0.1342, 9.108, -0.5701, 8.828, -0.4719, 6.796, 1.137, 7.804, 0.9669, 9.444, 0.1342, 9.108, 0.4691, 7.397, 1.854, 8.915, 1.632, 9.651, 0.9669, 9.444, 1.137, 7.804, 2.561, 9.561, 2.368, 9.878, 1.632, 9.651, 1.854, 8.915, 3.307, 10.16, 2.368, 9.878, 2.561, 9.561, -4.879, -1.2, -5.16, -1.228, -5.559, -1.447, -5.621, -1.559, -4.177, -0.861, -3.053, -0.3969, -4.561, -0.793, -4.855, -1.026, -4.561, -0.793, -3.053, -0.3969, -3.893, -0.407, -3.053, -0.3969, -2.149, -0.02044, -2.949, 0.01125, -3.275, -0.1456, -3.275, -0.1456, -3.893, -0.407, -3.053, -0.3969, -2.949, 0.01125, -2.149, -0.02044, -2.543, 0.2663, -2.543, 0.2663, -2.149, -0.02044, -1.948, 0.4862, -2.149, -0.02044, -1.282, 0.2549, -1.535, 0.5695, -1.948, 0.4862, -1.282, 0.2549, 0.05597, 0.6777, -1.149, 0.6632, -1.535, 0.5695, -0.2053, 1.113, -0.3442, 0.9852, 0.05597, 0.6777, -1.149, 0.6632, 0.05597, 0.6777, -0.7073, 0.8107, -0.3442, 0.9852, -0.7073, 0.8107, 0.05597, 0.6777, -0.3, 1.101, -0.3442, 0.9852, -0.2053, 1.113, -0.5017, 1.052, -0.7073, 0.8107, -0.3442, 0.9852, -0.3, 1.101, -0.8043, 0.9928, -1.149, 0.6632, -0.7073, 0.8107, -0.5017, 1.052, -1.215, 0.8946, -1.535, 0.5695, -1.149, 0.6632, -0.8043, 0.9928, -1.656, 0.7687, -1.948, 0.4862, -1.535, 0.5695, -1.215, 0.8946, -2.302, 0.535, -2.543, 0.2663, -1.948, 0.4862, -1.656, 0.7687, -2.958, 0.2507, -2.949, 0.01125, -2.543, 0.2663, -2.302, 0.535, -3.29, 0.08499, -3.275, -0.1456, -2.949, 0.01125, -2.958, 0.2507, -3.996, -0.2911, -3.893, -0.407, -3.275, -0.1456, -3.29, 0.08499, -4.915, -0.8943, -4.561, -0.793, -3.893, -0.407, -3.996, -0.2911, -5.107, -1.04, -4.855, -1.026, -4.561, -0.793, -4.915, -0.8943, -4.177, -0.861, -4.855, -1.026, -5.16, -1.228, -4.879, -1.2, -5.107, -1.04, -5.308, -1.191, -5.16, -1.228, -4.855, -1.026, -5.559, -1.447, -5.16, -1.228, -5.308, -1.191])
me_plane_001.materials.append(mat_road)
me_plane_001.materials.append(mat_offroad)
me_plane_001.use_remesh_preserve_volume = False
me_plane_001.use_remesh_preserve_attributes = False
me_plane_001.use_mirror_vertex_groups = False
me_plane_001.use_paint_bone_selection = False
me_plane_001.use_paint_mask = True
me_plane_001.update()
me_ramp = bpy.data.meshes.new('Ramp')
me_ramp.from_pydata([(0.0, -1.0, 0.0), (0.0, 1.0, 0.0), (0.0, 1.0, 1.0), (1.9, -1.0, 0.0), (1.9, 1.0, 0.0), (1.9, 1.0, 1.0), (2.0, -1.0, 0.0), (2.0, 1.0, 0.0), (2.0, 1.0, 1.0), (1.9, -1.0, 0.05), (1.9, 1.0, 1.05), (2.0, -1.0, 0.05), (2.0, 1.0, 1.05)], [], [(6, 11, 9, 3), (1, 2, 5, 4), (0, 3, 5, 2), (1, 4, 3, 0), (6, 7, 8), (4, 7, 6, 3), (5, 8, 7, 4), (9, 11, 12, 10), (8, 12, 11, 6), (5, 10, 12, 8), (3, 9, 10, 5)])
_uv = me_ramp.uv_layers.new(name='UVMap')
_uv.uv.foreach_set('vector', [0.03694, 0.9545, 0.0539, 0.9545, 0.0539, 0.9203, 0.03694, 0.9203, 0.717, 0.9572, 0.4899, 0.9572, 0.4899, 0.5225, 0.717, 0.5225, 0.01078, 0.5182, 0.4422, 0.5182, 0.4422, 0.01264, 0.01078, 0.01264, 0.4637, 0.01089, 0.8951, 0.01089, 0.8951, 0.4466, 0.4637, 0.4466, 0.3651, 0.9821, 0.3651, 0.5442, 0.1477, 0.5442, 0.9014, 0.5071, 0.8787, 0.5071, 0.8787, 0.9646, 0.9014, 0.9646, 0.1376, 0.7184, 0.1108, 0.7184, 0.1108, 0.9879, 0.1376, 0.9879, 0.7884, 0.9782, 0.8111, 0.9782, 0.8111, 0.4726, 0.7884, 0.4726, 0.1477, 0.5442, 0.1369, 0.5442, 0.3542, 0.9821, 0.3651, 0.9821, 0.1376, 0.7184, 0.1376, 0.7049, 0.1108, 0.7049, 0.1108, 0.7184, 0.9441, 0.9785, 0.9542, 0.9734, 0.9542, 0.4618, 0.9441, 0.4669])
me_ramp.materials.append(mat_ramp)
me_ramp.use_remesh_preserve_volume = False
me_ramp.use_remesh_preserve_attributes = False
me_ramp.use_mirror_vertex_groups = False
me_ramp.use_paint_bone_selection = False
me_ramp.use_paint_mask = True
me_ramp.update()
lat_lattice = bpy.data.lattices.new('Lattice')
lat_lattice.points_u = 6
lat_lattice.points_v = 6
lat_lattice.points_w = 1
lat_lattice.points.foreach_set('co_deform', [-0.5, -0.5, 0.05169, -0.3, -0.5, 0.04972, -0.1, -0.5, 0.01179, 0.1, -0.5, 0.0, 0.3, -0.5, 0.0, 0.5, -0.5, 0.0, -0.5, -0.3, 0.04972, -0.3, -0.3, 0.06452, -0.1, -0.3, 0.02085, 0.1, -0.3, 0.0, 0.3, -0.3, 0.0, 0.5, -0.3, 0.0, -0.5, -0.1, 0.01274, -0.3, -0.1, 0.02736, -0.1, -0.1, 0.005955, 0.1, -0.1, 0.0, 0.3, -0.1, 0.0, 0.5, -0.1, 0.0, -0.5, 0.1, 0.006601, -0.3, 0.1, 0.01977, -0.1, 0.1, 0.006601, 0.1, 0.1, 0.0, 0.3, 0.1, 0.0, 0.5, 0.1, 0.0, -0.5, 0.3, 0.0009637, -0.3, 0.3, 0.006601, -0.1, 0.3, 0.0009637, 0.1, 0.3, 0.0, 0.3, 0.3, 0.0, 0.5, 0.3, 0.0, -0.5, 0.5, 0.0, -0.3, 0.5, 0.0, -0.1, 0.5, 0.0, 0.1, 0.5, 0.0, 0.3, 0.5, 0.0, 0.5, 0.5, 0.0])

# ---- objects
ob_lattice = bpy.data.objects.new('Lattice', lat_lattice)
ob_stump = bpy.data.objects.new('Stump', me_stump)
ob_stump_001 = bpy.data.objects.new('Stump.001', me_stump)
ob_stump_002 = bpy.data.objects.new('Stump.002', me_stump)
ob_camera = bpy.data.objects.new('Camera', cam_camera)
ob_sun = bpy.data.objects.new('Sun', light_sun)
ob_sun_001 = bpy.data.objects.new('Sun.001', light_sun_001)
ob_sun_002 = bpy.data.objects.new('Sun.002', light_sun_002)
ob_road = bpy.data.objects.new('Road', me_plane_001)
ob_empty = bpy.data.objects.new('Empty', None)
ob_ramp = bpy.data.objects.new('Ramp', me_ramp)
ob_ramp_001 = bpy.data.objects.new('Ramp.001', me_ramp)

# ---- transforms, parenting, visibility, modifiers, constraints
ob_lattice.location = (-1.51, -2.53, 0.0)
ob_lattice.scale = (36.51, 36.51, 36.51)
ob_lattice.lineart.crease_threshold = 0.0
ob_stump.location = (-0.7162, -7.162, -0.05719)
ob_stump.scale = (1.666, 1.666, 1.666)
ob_stump.lineart.crease_threshold = 0.0
_m = ob_stump.modifiers.new('Lattice', 'LATTICE')
_m.object = ob_lattice
_m = ob_stump.modifiers.new('EdgeSplit', 'EDGE_SPLIT')
_m.split_angle = 0.5411
ob_stump_001.location = (-4.907, -11.49, -0.02893)
ob_stump_001.rotation_euler = (0.0, -0.0, -2.718)
ob_stump_001.scale = (1.354, 1.354, 1.354)
ob_stump_001.lineart.crease_threshold = 0.0
_m = ob_stump_001.modifiers.new('Lattice', 'LATTICE')
_m.object = ob_lattice
_m = ob_stump_001.modifiers.new('EdgeSplit', 'EDGE_SPLIT')
ob_stump_002.location = (-0.2918, -13.13, -0.05968)
ob_stump_002.rotation_euler = (0.0, -0.0, 2.021)
ob_stump_002.scale = (1.246, 1.246, 1.246)
ob_stump_002.lineart.crease_threshold = 0.0
_m = ob_stump_002.modifiers.new('Lattice', 'LATTICE')
_m.object = ob_lattice
_m = ob_stump_002.modifiers.new('EdgeSplit', 'EDGE_SPLIT')
ob_camera.location = (28.42, 11.09, 7.927)
ob_camera.rotation_euler = (1.285, -5.733e-06, 2.014)
ob_camera.lineart.crease_threshold = 0.0
ob_sun.location = (0.0, 0.0, 0.0)
ob_sun.rotation_euler = (-0.9459, -0.7072, 0.8697)
ob_sun.lineart.crease_threshold = 0.0
ob_sun_001.location = (-0.08107, -0.1552, 0.8188)
ob_sun_001.rotation_euler = (-0.9459, -0.7072, 0.8697)
ob_sun_001.lineart.crease_threshold = 0.0
ob_sun_002.location = (-0.09682, -0.01856, 0.2949)
ob_sun_002.rotation_euler = (-0.9459, -0.7072, 0.8697)
ob_sun_002.lineart.crease_threshold = 0.0
ob_road.location = (0.0, 0.0, 0.0)
ob_road.lineart.crease_threshold = 0.0
_m = ob_road.modifiers.new('Lattice', 'LATTICE')
_m.object = ob_lattice
_m = ob_road.modifiers.new('Subdivision', 'SUBSURF')
_m.uv_smooth = 'PRESERVE_CORNERS'
_m.show_only_control_edges = False
_m = ob_road.modifiers.new('EdgeSplit', 'EDGE_SPLIT')
ob_empty.location = (0.0, 0.0, 0.0)
ob_empty.scale = (0.1, 0.1, 0.1)
ob_empty.empty_display_type = 'IMAGE'
ob_empty.empty_display_size = 5.0
ob_empty.empty_image_depth = 'BACK'
ob_empty.show_empty_image_perspective = False
ob_empty.empty_image_side = 'FRONT'
ob_empty.lineart.crease_threshold = 0.0
ob_ramp.location = (-4.768, 2.404, -0.007429)
ob_ramp.rotation_euler = (0.0, -0.0, -0.7401)
ob_ramp.scale = (0.3993, 0.3993, 0.3993)
ob_ramp.lineart.crease_threshold = 0.0
_m = ob_ramp.modifiers.new('Mirror', 'MIRROR')
_m = ob_ramp.modifiers.new('Lattice', 'LATTICE')
_m.object = ob_lattice
ob_ramp_001.location = (13.72, 4.487, 0.52)
ob_ramp_001.rotation_euler = (0.0, -0.0, -3.254)
ob_ramp_001.scale = (0.3993, 0.3993, 0.3993)
ob_ramp_001.lineart.crease_threshold = 0.0
_m = ob_ramp_001.modifiers.new('Mirror', 'MIRROR')
_m = ob_ramp_001.modifiers.new('Lattice', 'LATTICE')
_m.object = ob_lattice

# ---- collection membership
col_collection.objects.link(ob_lattice)
col_collection.objects.link(ob_stump)
col_collection.objects.link(ob_stump_001)
col_collection.objects.link(ob_stump_002)
col_collection.objects.link(ob_camera)
col_collection.objects.link(ob_sun)
col_collection.objects.link(ob_sun_001)
col_collection.objects.link(ob_sun_002)
col_collection.objects.link(ob_road)
col_collection.objects.link(ob_empty)
col_collection.objects.link(ob_ramp)
col_collection.objects.link(ob_ramp_001)

# ---- scene / render settings (as saved in the file)
scene.camera = ob_camera
scene.frame_start = 1; scene.frame_end = 250; scene.frame_set(1)
scene.render.engine = 'CYCLES'
scene.render.resolution_percentage = 50
scene.cycles.use_denoising = False
scene.cycles.samples = 128
scene.cycles.sampling_pattern = 'TABULATED_SOBOL'
scene.cycles.use_adaptive_sampling = False
scene.cycles.use_light_tree = False
scene.eevee.use_gtao = True
scene.eevee.use_raytracing = True
scene.view_settings.view_transform = 'Filmic'
bpy.context.view_layer.update()
